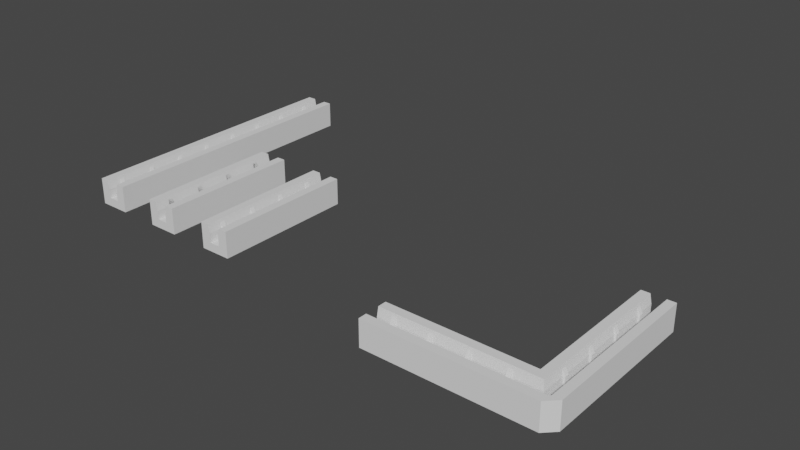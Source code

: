 # Source: cardboard.blend  (saved by Blender 3.1.7; exported with 4.5.12 LTS)
import bpy
from mathutils import Matrix  # noqa: F401  (used for matrix-valued properties, if any)

bpy.ops.wm.read_factory_settings(use_empty=True)
scene = bpy.context.scene
scene.name = 'Scene'

# ---- collections
col_collection = bpy.data.collections.new('Collection'); scene.collection.children.link(col_collection)

# ---- world
world_world = bpy.data.worlds.new('World'); scene.world = world_world
world_world.use_nodes = True; world_world.node_tree.nodes.clear()
_N = world_world.node_tree.nodes; _L = world_world.node_tree.links
n0 = _N.new('ShaderNodeOutputWorld'); n0.name = 'World Output'; n0.location = (300, 300)
n1 = _N.new('ShaderNodeBackground'); n1.name = 'Background'; n1.location = (10, 300)
n1.inputs[0].default_value = (0.05088, 0.05088, 0.05088, 1.0)
_L.new(n1.outputs[0], n0.inputs[0])
n0.is_active_output = True
world_world.color = (0.05088, 0.05088, 0.05088)
world_world.use_sun_shadow = False
world_world.sun_shadow_jitter_overblur = 0.0

# ---- meshes
me_cube = bpy.data.meshes.new('Cube')
me_cube.from_pydata([(0.0, 0.0, -1.4), (0.0, 0.0, 1.0), (0.0, 40.0, -1.4), (0.0, 40.0, 1.0), (1.5, 0.0, -1.4), (1.5, 0.0, 1.0), (1.5, 40.0, -1.4), (1.5, 40.0, 1.0), (4.4, 0.0, -1.4), (4.4, 0.0, 1.0), (4.4, 40.0, -1.4), (4.4, 40.0, 1.0), (2.0, 0.0, 6.0), (2.0, 40.0, 6.0), (4.4, 0.0, 6.0), (4.4, 40.0, 6.0), (4.4, 40.0, 3.5), (4.4, 0.0, 3.5), (1.5, 0.0, 3.5), (1.5, 40.0, 3.5)], [], [(2, 3, 7, 6), (5, 4, 8, 9), (4, 5, 1, 0), (2, 6, 4, 0), (7, 3, 1, 5), (10, 11, 9, 8), (4, 6, 10, 8), (17, 16, 15, 14), (6, 7, 11, 10), (13, 12, 14, 15), (19, 18, 12, 13), (16, 19, 13, 15), (18, 17, 14, 12), (5, 9, 17, 18), (11, 7, 19, 16), (7, 5, 18, 19), (9, 11, 16, 17)])
_uv = me_cube.uv_layers.new(name='UVMap')
_uv.uv.foreach_set('vector', [0.375, 0.25, 0.625, 0.25, 0.625, 0.5, 0.375, 0.5, 0.625, 0.75, 0.375, 0.75, 0.375, 0.75, 0.625, 0.75, 0.375, 0.75, 0.625, 0.75, 0.625, 1.0, 0.375, 1.0, 0.125, 0.5, 0.375, 0.5, 0.375, 0.75, 0.125, 0.75, 0.625, 0.5, 0.875, 0.5, 0.875, 0.75, 0.625, 0.75, 0.375, 0.5, 0.625, 0.5, 0.625, 0.75, 0.375, 0.75, 0.375, 0.75, 0.375, 0.5, 0.375, 0.5, 0.375, 0.75, 0.625, 0.75, 0.625, 0.5, 0.625, 0.5, 0.625, 0.75, 0.375, 0.5, 0.625, 0.5, 0.625, 0.5, 0.375, 0.5, 0.625, 0.5, 0.625, 0.75, 0.625, 0.75, 0.625, 0.5, 0.625, 0.5, 0.625, 0.75, 0.625, 0.75, 0.625, 0.5, 0.625, 0.5, 0.625, 0.5, 0.625, 0.5, 0.625, 0.5, 0.625, 0.75, 0.625, 0.75, 0.625, 0.75, 0.625, 0.75, 0.625, 0.75, 0.625, 0.75, 0.625, 0.75, 0.625, 0.75, 0.625, 0.5, 0.625, 0.5, 0.625, 0.5, 0.625, 0.5, 0.625, 0.5, 0.625, 0.75, 0.625, 0.75, 0.625, 0.5, 0.625, 0.75, 0.625, 0.5, 0.625, 0.5, 0.625, 0.75])
me_cube.use_remesh_fix_poles = True
me_cube.use_remesh_preserve_attributes = False
me_cube.update()
me_cube_001 = bpy.data.meshes.new('Cube.001')
me_cube_001.from_pydata([(-1.183, -0.6, -2.4), (-1.183, -0.6, 0.1), (-1.183, 0.6, -2.4), (-1.183, 0.6, 0.1), (0.8167, -0.6, -2.4), (0.8167, -0.6, 0.1), (0.8167, 0.6, -2.4), (0.8167, 0.6, 0.1), (-0.08333, -0.6, 2.3), (-0.08333, 0.6, 2.3), (0.8167, -0.6, 2.3), (0.8167, 0.6, 2.3)], [], [(0, 1, 3, 2), (2, 3, 7, 6), (6, 7, 5, 4), (4, 5, 1, 0), (2, 6, 4, 0), (3, 1, 8, 9), (11, 9, 8, 10), (1, 5, 10, 8), (7, 3, 9, 11), (5, 7, 11, 10)])
_uv = me_cube_001.uv_layers.new(name='UVMap')
_uv.uv.foreach_set('vector', [0.375, 0.0, 0.625, 0.0, 0.625, 0.25, 0.375, 0.25, 0.375, 0.25, 0.625, 0.25, 0.625, 0.5, 0.375, 0.5, 0.375, 0.5, 0.625, 0.5, 0.625, 0.75, 0.375, 0.75, 0.375, 0.75, 0.625, 0.75, 0.625, 1.0, 0.375, 1.0, 0.125, 0.5, 0.375, 0.5, 0.375, 0.75, 0.125, 0.75, 0.625, 0.25, 0.625, 0.0, 0.625, 0.0, 0.625, 0.25, 0.625, 0.5, 0.875, 0.5, 0.875, 0.75, 0.625, 0.75, 0.625, 1.0, 0.625, 0.75, 0.625, 0.75, 0.625, 1.0, 0.625, 0.5, 0.625, 0.25, 0.625, 0.25, 0.625, 0.5, 0.625, 0.75, 0.625, 0.5, 0.625, 0.5, 0.625, 0.75])
me_cube_001.use_remesh_fix_poles = True
me_cube_001.use_remesh_preserve_attributes = False
me_cube_001.update()
me_cube_003 = bpy.data.meshes.new('Cube.003')
me_cube_003.from_pydata([(1.0, 4.0, 1.0), (0.0, 0.0, -1.4), (1.0, 4.0, 3.5), (0.0, 0.0, 1.0), (1.0, 5.2, 1.0), (0.0, 40.0, -1.4), (0.0, 40.0, 1.0), (1.0, 5.2, 3.5), (1.5, 0.0, -1.4), (1.5, 0.0, 1.0), (1.5, 40.0, -1.4), (1.5, 40.0, 1.0), (4.4, 0.0, -1.4), (4.4, 0.0, 1.0), (4.4, 40.0, -1.4), (4.4, 40.0, 1.0), (2.0, 0.0, 6.0), (1.0, 14.0, 1.0), (1.0, 14.0, 3.5), (2.0, 40.0, 6.0), (1.0, 15.2, 1.0), (4.4, 0.0, 6.0), (1.0, 15.2, 3.5), (4.4, 40.0, 6.0), (4.4, 40.0, 3.5), (4.4, 0.0, 3.5), (1.5, 0.0, 3.5), (1.5, 40.0, 3.5), (-1.5, 0.0, -1.4), (-1.5, 0.0, 1.0), (-1.5, 40.0, -1.4), (-1.5, 40.0, 1.0), (1.0, 24.0, 1.0), (-4.4, 0.0, -1.4), (1.0, 24.0, 3.5), (-4.4, 0.0, 1.0), (-4.4, 40.0, -1.4), (1.0, 25.2, 1.0), (-4.4, 40.0, 1.0), (1.0, 25.2, 3.5), (-2.0, 0.0, 6.0), (-2.0, 40.0, 6.0), (-4.4, 0.0, 6.0), (-4.4, 40.0, 6.0), (-4.4, 40.0, 3.5), (-4.4, 0.0, 3.5), (-1.5, 0.0, 3.5), (-1.5, 40.0, 3.5), (1.0, 34.0, 1.0), (1.0, 34.0, 3.5), (1.0, 35.2, 1.0), (1.0, 35.2, 3.5), (-1.0, 4.0, 1.0), (-1.0, 4.0, 3.5), (-1.0, 5.2, 1.0), (-1.0, 5.2, 3.5), (-1.0, 14.0, 1.0), (-1.0, 14.0, 3.5), (-1.0, 15.2, 1.0), (-1.0, 15.2, 3.5), (-1.0, 24.0, 1.0), (-1.0, 24.0, 3.5), (-1.0, 25.2, 1.0), (-1.0, 25.2, 3.5), (-1.0, 34.0, 1.0), (-1.0, 34.0, 3.5), (-1.0, 35.2, 1.0), (-1.0, 35.2, 3.5), (1.5, 4.0, 3.5), (1.833, 4.0, 5.167), (1.5, 14.0, 3.5), (1.5, 5.2, 3.5), (1.833, 5.2, 5.167), (1.5, 25.2, 3.5), (1.5, 24.0, 3.5), (1.5, 15.2, 3.5), (1.5, 35.2, 3.5), (1.5, 34.0, 3.5), (1.833, 14.0, 5.167), (1.833, 24.0, 5.167), (1.833, 15.2, 5.167), (1.833, 34.0, 5.167), (1.833, 25.2, 5.167), (1.833, 35.2, 5.167), (1.5, 4.0, 1.0), (1.5, 5.2, 1.0), (1.5, 14.0, 1.0), (1.5, 25.2, 1.0), (1.5, 24.0, 1.0), (1.5, 35.2, 1.0), (1.5, 34.0, 1.0), (1.5, 15.2, 1.0), (-1.833, 14.0, 5.167), (-1.833, 24.0, 5.167), (-1.833, 15.2, 5.167), (-1.833, 34.0, 5.167), (-1.833, 25.2, 5.167), (-1.833, 35.2, 5.167), (-1.5, 4.0, 3.5), (-1.833, 4.0, 5.167), (-1.5, 14.0, 3.5), (-1.5, 5.2, 3.5), (-1.833, 5.2, 5.167), (-1.5, 25.2, 3.5), (-1.5, 24.0, 3.5), (-1.5, 15.2, 3.5), (-1.5, 35.2, 3.5), (-1.5, 34.0, 3.5), (-1.5, 4.0, 1.0), (-1.5, 5.2, 1.0), (-1.5, 14.0, 1.0), (-1.5, 25.2, 1.0), (-1.5, 24.0, 1.0), (-1.5, 35.2, 1.0), (-1.5, 34.0, 1.0), (-1.5, 15.2, 1.0)], [], [(5, 6, 11, 10), (9, 8, 12, 13), (8, 9, 3, 1), (5, 10, 8, 1), (89, 11, 6, 3, 9, 84, 0, 4, 85, 86, 17, 20, 91, 88, 32, 37, 87, 90, 48, 50), (14, 15, 13, 12), (8, 10, 14, 12), (25, 24, 23, 21), (10, 11, 15, 14), (19, 16, 21, 23), (68, 26, 16, 19, 27, 76, 83, 81, 77, 73, 82, 79, 74, 75, 80, 78, 70, 71, 72, 69), (24, 27, 19, 23), (26, 25, 21, 16), (9, 13, 25, 26), (15, 11, 27, 24), (9, 26, 68, 84), (90, 87, 73, 77), (86, 85, 71, 70), (27, 11, 89, 76), (75, 74, 88, 91), (13, 15, 24, 25), (5, 30, 31, 6), (29, 35, 33, 28), (28, 1, 3, 29), (5, 1, 28, 30), (108, 29, 3, 6, 31, 113, 66, 64, 114, 111, 62, 60, 112, 115, 58, 56, 110, 109, 54, 52), (36, 33, 35, 38), (28, 33, 36, 30), (45, 42, 43, 44), (30, 36, 38, 31), (41, 43, 42, 40), (106, 47, 41, 40, 46, 98, 99, 102, 101, 100, 92, 94, 105, 104, 93, 96, 103, 107, 95, 97), (44, 43, 41, 47), (46, 40, 42, 45), (29, 46, 45, 35), (38, 44, 47, 31), (46, 29, 108, 98), (100, 101, 109, 110), (104, 105, 115, 112), (31, 47, 106, 113), (114, 107, 103, 111), (35, 45, 44, 38), (0, 2, 7, 4), (4, 7, 71, 85), (2, 0, 84, 68), (7, 2, 69, 72), (2, 68, 69), (7, 72, 71), (17, 18, 22, 20), (20, 22, 75, 91), (18, 17, 86, 70), (22, 18, 78, 80), (18, 70, 78), (22, 80, 75), (32, 34, 39, 37), (37, 39, 73, 87), (34, 32, 88, 74), (39, 34, 79, 82), (34, 74, 79), (39, 82, 73), (48, 49, 51, 50), (50, 51, 76, 89), (90, 77, 49, 48), (51, 49, 81, 83), (49, 77, 81), (51, 83, 76), (52, 54, 55, 53), (55, 54, 109, 101), (52, 53, 98, 108), (99, 53, 55, 102), (98, 53, 99), (102, 55, 101), (56, 58, 59, 57), (59, 58, 115, 105), (110, 56, 57, 100), (92, 57, 59, 94), (100, 57, 92), (94, 59, 105), (60, 62, 63, 61), (63, 62, 111, 103), (112, 60, 61, 104), (93, 61, 63, 96), (104, 61, 93), (96, 63, 103), (64, 66, 67, 65), (113, 106, 67, 66), (64, 65, 107, 114), (95, 65, 67, 97), (107, 65, 95), (97, 67, 106)])
_uv = me_cube_003.uv_layers.new(name='UVMap')
_uv.uv.foreach_set('vector', [0.375, 0.25, 0.625, 0.25, 0.625, 0.5, 0.375, 0.5, 0.625, 0.75, 0.375, 0.75, 0.375, 0.75, 0.625, 0.75, 0.375, 0.75, 0.625, 0.75, 0.625, 1.0, 0.375, 1.0, 0.125, 0.5, 0.375, 0.5, 0.375, 0.75, 0.125, 0.75, 0.625, 0.53, 0.625, 0.5, 0.875, 0.5, 0.875, 0.75, 0.625, 0.75, 0.625, 0.725, 0.7083, 0.725, 0.7083, 0.7175, 0.625, 0.7175, 0.625, 0.6625, 0.7083, 0.6625, 0.7083, 0.655, 0.625, 0.655, 0.625, 0.6, 0.7083, 0.6, 0.7083, 0.5925, 0.625, 0.5925, 0.625, 0.5375, 0.7083, 0.5375, 0.7083, 0.53, 0.375, 0.5, 0.625, 0.5, 0.625, 0.75, 0.375, 0.75, 0.375, 0.75, 0.375, 0.5, 0.375, 0.5, 0.375, 0.75, 0.625, 0.75, 0.625, 0.5, 0.625, 0.5, 0.625, 0.75, 0.375, 0.5, 0.625, 0.5, 0.625, 0.5, 0.375, 0.5, 0.625, 0.5, 0.625, 0.75, 0.625, 0.75, 0.625, 0.5, 0.625, 0.725, 0.625, 0.75, 0.625, 0.75, 0.625, 0.5, 0.625, 0.5, 0.625, 0.53, 0.625, 0.53, 0.625, 0.5375, 0.625, 0.5375, 0.625, 0.5925, 0.625, 0.5925, 0.625, 0.6, 0.625, 0.6, 0.625, 0.655, 0.625, 0.655, 0.625, 0.6625, 0.625, 0.6625, 0.625, 0.7175, 0.625, 0.7175, 0.625, 0.725, 0.625, 0.5, 0.625, 0.5, 0.625, 0.5, 0.625, 0.5, 0.625, 0.75, 0.625, 0.75, 0.625, 0.75, 0.625, 0.75, 0.625, 0.75, 0.625, 0.75, 0.625, 0.75, 0.625, 0.75, 0.625, 0.5, 0.625, 0.5, 0.625, 0.5, 0.625, 0.5, 0.625, 0.75, 0.625, 0.75, 0.625, 0.725, 0.625, 0.725, 0.625, 0.5375, 0.625, 0.5925, 0.625, 0.5925, 0.625, 0.5375, 0.625, 0.6625, 0.625, 0.7175, 0.625, 0.7175, 0.625, 0.6625, 0.625, 0.5, 0.625, 0.5, 0.625, 0.53, 0.625, 0.53, 0.625, 0.655, 0.625, 0.6, 0.625, 0.6, 0.625, 0.655, 0.625, 0.75, 0.625, 0.5, 0.625, 0.5, 0.625, 0.75, 0.375, 0.25, 0.375, 0.5, 0.625, 0.5, 0.625, 0.25, 0.625, 0.75, 0.625, 0.75, 0.375, 0.75, 0.375, 0.75, 0.375, 0.75, 0.375, 1.0, 0.625, 1.0, 0.625, 0.75, 0.125, 0.5, 0.125, 0.75, 0.375, 0.75, 0.375, 0.5, 0.625, 0.725, 0.625, 0.75, 0.875, 0.75, 0.875, 0.5, 0.625, 0.5, 0.625, 0.53, 0.7083, 0.53, 0.7083, 0.5375, 0.625, 0.5375, 0.625, 0.5925, 0.7083, 0.5925, 0.7083, 0.6, 0.625, 0.6, 0.625, 0.655, 0.7083, 0.655, 0.7083, 0.6625, 0.625, 0.6625, 0.625, 0.7175, 0.7083, 0.7175, 0.7083, 0.725, 0.375, 0.5, 0.375, 0.75, 0.625, 0.75, 0.625, 0.5, 0.375, 0.75, 0.375, 0.75, 0.375, 0.5, 0.375, 0.5, 0.625, 0.75, 0.625, 0.75, 0.625, 0.5, 0.625, 0.5, 0.375, 0.5, 0.375, 0.5, 0.625, 0.5, 0.625, 0.5, 0.625, 0.5, 0.625, 0.5, 0.625, 0.75, 0.625, 0.75, 0.625, 0.53, 0.625, 0.5, 0.625, 0.5, 0.625, 0.75, 0.625, 0.75, 0.625, 0.725, 0.625, 0.725, 0.625, 0.7175, 0.625, 0.7175, 0.625, 0.6625, 0.625, 0.6625, 0.625, 0.655, 0.625, 0.655, 0.625, 0.6, 0.625, 0.6, 0.625, 0.5925, 0.625, 0.5925, 0.625, 0.5375, 0.625, 0.5375, 0.625, 0.53, 0.625, 0.5, 0.625, 0.5, 0.625, 0.5, 0.625, 0.5, 0.625, 0.75, 0.625, 0.75, 0.625, 0.75, 0.625, 0.75, 0.625, 0.75, 0.625, 0.75, 0.625, 0.75, 0.625, 0.75, 0.625, 0.5, 0.625, 0.5, 0.625, 0.5, 0.625, 0.5, 0.625, 0.75, 0.625, 0.75, 0.625, 0.725, 0.625, 0.725, 0.625, 0.6625, 0.625, 0.7175, 0.625, 0.7175, 0.625, 0.6625, 0.625, 0.6, 0.625, 0.655, 0.625, 0.655, 0.625, 0.6, 0.625, 0.5, 0.625, 0.5, 0.625, 0.53, 0.625, 0.53, 0.625, 0.5375, 0.625, 0.5375, 0.625, 0.5925, 0.625, 0.5925, 0.625, 0.75, 0.625, 0.75, 0.625, 0.5, 0.625, 0.5, 0.375, 0.0, 0.625, 0.0, 0.625, 0.25, 0.375, 0.25, 0.375, 0.25, 0.625, 0.25, 0.625, 0.3125, 0.375, 0.3125, 0.625, 1.0, 0.375, 1.0, 0.375, 0.9375, 0.625, 0.9375, 0.625, 0.25, 0.625, 0.0, 0.625, 0.0, 0.625, 0.25, 0.625, 1.0, 0.625, 0.9375, 0.625, 1.0, 0.625, 0.25, 0.625, 0.25, 0.625, 0.3125, 0.375, 0.0, 0.625, 0.0, 0.625, 0.25, 0.375, 0.25, 0.375, 0.25, 0.625, 0.25, 0.625, 0.3125, 0.375, 0.3125, 0.625, 1.0, 0.375, 1.0, 0.375, 0.9375, 0.625, 0.9375, 0.625, 0.25, 0.625, 0.0, 0.625, 0.0, 0.625, 0.25, 0.625, 1.0, 0.625, 0.9375, 0.625, 1.0, 0.625, 0.25, 0.625, 0.25, 0.625, 0.3125, 0.375, 0.0, 0.625, 0.0, 0.625, 0.25, 0.375, 0.25, 0.375, 0.25, 0.625, 0.25, 0.625, 0.3125, 0.375, 0.3125, 0.625, 1.0, 0.375, 1.0, 0.375, 0.9375, 0.625, 0.9375, 0.625, 0.25, 0.625, 0.0, 0.625, 0.0, 0.625, 0.25, 0.625, 1.0, 0.625, 0.9375, 0.625, 1.0, 0.625, 0.25, 0.625, 0.25, 0.625, 0.3125, 0.375, 0.0, 0.625, 0.0, 0.625, 0.25, 0.375, 0.25, 0.375, 0.25, 0.625, 0.25, 0.625, 0.3125, 0.375, 0.3125, 0.375, 0.9375, 0.625, 0.9375, 0.625, 1.0, 0.375, 1.0, 0.625, 0.25, 0.625, 0.0, 0.625, 0.0, 0.625, 0.25, 0.625, 1.0, 0.625, 0.9375, 0.625, 1.0, 0.625, 0.25, 0.625, 0.25, 0.625, 0.3125, 0.375, 0.0, 0.375, 0.25, 0.625, 0.25, 0.625, 0.0, 0.625, 0.25, 0.375, 0.25, 0.375, 0.3125, 0.625, 0.3125, 0.375, 1.0, 0.625, 1.0, 0.625, 0.9375, 0.375, 0.9375, 0.625, 0.0, 0.625, 0.0, 0.625, 0.25, 0.625, 0.25, 0.625, 0.9375, 0.625, 1.0, 0.625, 1.0, 0.625, 0.25, 0.625, 0.25, 0.625, 0.3125, 0.375, 0.0, 0.375, 0.25, 0.625, 0.25, 0.625, 0.0, 0.625, 0.25, 0.375, 0.25, 0.375, 0.3125, 0.625, 0.3125, 0.375, 0.9375, 0.375, 1.0, 0.625, 1.0, 0.625, 0.9375, 0.625, 0.0, 0.625, 0.0, 0.625, 0.25, 0.625, 0.25, 0.625, 0.9375, 0.625, 1.0, 0.625, 1.0, 0.625, 0.25, 0.625, 0.25, 0.625, 0.3125, 0.375, 0.0, 0.375, 0.25, 0.625, 0.25, 0.625, 0.0, 0.625, 0.25, 0.375, 0.25, 0.375, 0.3125, 0.625, 0.3125, 0.375, 0.9375, 0.375, 1.0, 0.625, 1.0, 0.625, 0.9375, 0.625, 0.0, 0.625, 0.0, 0.625, 0.25, 0.625, 0.25, 0.625, 0.9375, 0.625, 1.0, 0.625, 1.0, 0.625, 0.25, 0.625, 0.25, 0.625, 0.3125, 0.375, 0.0, 0.375, 0.25, 0.625, 0.25, 0.625, 0.0, 0.375, 0.3125, 0.625, 0.3125, 0.625, 0.25, 0.375, 0.25, 0.375, 1.0, 0.625, 1.0, 0.625, 0.9375, 0.375, 0.9375, 0.625, 0.0, 0.625, 0.0, 0.625, 0.25, 0.625, 0.25, 0.625, 0.9375, 0.625, 1.0, 0.625, 1.0, 0.625, 0.25, 0.625, 0.25, 0.625, 0.3125])
me_cube_003.use_remesh_fix_poles = True
me_cube_003.use_remesh_preserve_attributes = False
me_cube_003.update()
me_cube_005 = bpy.data.meshes.new('Cube.005')
me_cube_005.from_pydata([(1.0, 4.0, 1.0), (0.0, 0.0, -1.4), (1.0, 4.0, 3.5), (0.0, 0.0, 1.0), (1.0, 5.2, 1.0), (0.0, 40.0, -1.4), (0.0, 40.0, 1.0), (1.0, 5.2, 3.5), (1.5, 0.0, -1.4), (1.5, 0.0, 1.0), (1.5, 40.0, -1.4), (1.5, 40.0, 1.0), (4.4, 0.0, -1.4), (4.4, 0.0, 1.0), (4.4, 40.0, -1.4), (4.4, 40.0, 1.0), (2.0, 0.0, 6.0), (1.0, 14.0, 1.0), (1.0, 14.0, 3.5), (2.0, 40.0, 6.0), (1.0, 15.2, 1.0), (4.4, 0.0, 6.0), (1.0, 15.2, 3.5), (4.4, 40.0, 6.0), (4.4, 40.0, 3.5), (4.4, 0.0, 3.5), (1.5, 0.0, 3.5), (1.5, 40.0, 3.5), (-1.5, 0.0, -1.4), (-1.5, 0.0, 1.0), (-1.5, 40.0, -1.4), (-1.5, 40.0, 1.0), (1.0, 24.0, 1.0), (1.0, 24.0, 3.5), (-4.4, 0.0, 1.0), (-4.4, 40.0, -1.4), (1.0, 25.2, 1.0), (-4.4, 40.0, 1.0), (1.0, 25.2, 3.5), (-2.0, 0.0, 6.0), (-2.0, 40.0, 6.0), (-4.4, 40.0, 6.0), (-4.4, 40.0, 3.5), (-4.4, 0.0, 3.5), (-1.5, 0.0, 3.5), (-1.5, 40.0, 3.5), (1.0, 34.0, 1.0), (1.0, 34.0, 3.5), (1.0, 35.2, 1.0), (1.0, 35.2, 3.5), (-1.0, 4.0, 1.0), (-1.0, 4.0, 3.5), (-1.0, 5.2, 1.0), (-1.0, 5.2, 3.5), (-1.0, 14.0, 1.0), (-1.0, 14.0, 3.5), (-1.0, 15.2, 1.0), (-1.0, 15.2, 3.5), (-1.0, 24.0, 1.0), (-1.0, 24.0, 3.5), (-1.0, 25.2, 1.0), (-1.0, 25.2, 3.5), (-1.0, 34.0, 1.0), (-1.0, 34.0, 3.5), (-1.0, 35.2, 1.0), (-1.0, 35.2, 3.5), (1.5, 4.0, 3.5), (1.833, 4.0, 5.167), (1.5, 14.0, 3.5), (1.5, 5.2, 3.5), (1.833, 5.2, 5.167), (1.5, 25.2, 3.5), (1.5, 24.0, 3.5), (1.5, 15.2, 3.5), (1.5, 35.2, 3.5), (1.5, 34.0, 3.5), (1.833, 14.0, 5.167), (1.833, 24.0, 5.167), (1.833, 15.2, 5.167), (1.833, 34.0, 5.167), (1.833, 25.2, 5.167), (1.833, 35.2, 5.167), (1.5, 4.0, 1.0), (1.5, 5.2, 1.0), (1.5, 14.0, 1.0), (1.5, 25.2, 1.0), (1.5, 24.0, 1.0), (1.5, 35.2, 1.0), (1.5, 34.0, 1.0), (1.5, 15.2, 1.0), (-1.833, 14.0, 5.167), (-1.833, 24.0, 5.167), (-1.833, 15.2, 5.167), (-1.833, 34.0, 5.167), (-1.833, 25.2, 5.167), (-1.833, 35.2, 5.167), (-1.5, 4.0, 3.5), (-1.833, 4.0, 5.167), (-1.5, 14.0, 3.5), (-1.5, 5.2, 3.5), (-1.833, 5.2, 5.167), (-1.5, 25.2, 3.5), (-1.5, 24.0, 3.5), (-1.5, 15.2, 3.5), (-1.5, 35.2, 3.5), (-1.5, 34.0, 3.5), (-1.5, 4.0, 1.0), (-1.5, 5.2, 1.0), (-1.5, 14.0, 1.0), (-1.5, 25.2, 1.0), (-1.5, 24.0, 1.0), (-1.5, 35.2, 1.0), (-1.5, 34.0, 1.0), (-1.5, 15.2, 1.0), (-40.4, -5.4, 1.0), (-44.4, -4.4, -1.4), (-40.4, -5.4, 3.5), (-44.4, -4.4, 1.0), (-39.2, -5.4, 1.0), (-4.4, -4.4, -1.4), (-4.4, -4.4, 1.0), (-39.2, -5.4, 3.5), (-44.4, -5.9, -1.4), (-44.4, -5.9, 1.0), (-4.4, -5.9, -1.4), (-4.4, -5.9, 1.0), (-44.4, -8.8, -1.4), (-44.4, -8.8, 1.0), (-4.4, -8.8, -1.4), (-4.4, -8.8, 1.0), (-44.4, -6.4, 6.0), (-30.4, -5.4, 1.0), (-30.4, -5.4, 3.5), (-4.4, -6.4, 6.0), (-29.2, -5.4, 1.0), (-44.4, -8.8, 6.0), (-29.2, -5.4, 3.5), (-4.4, -8.8, 6.0), (-4.4, -8.8, 3.5), (-44.4, -8.8, 3.5), (-44.4, -5.9, 3.5), (-4.4, -5.9, 3.5), (-44.4, -2.9, -1.4), (-44.4, -2.9, 1.0), (-4.4, -2.9, -1.4), (-4.4, -2.9, 1.0), (-20.4, -5.4, 1.0), (-44.4, 2.384e-06, -1.4), (-20.4, -5.4, 3.5), (-44.4, 2.384e-06, 1.0), (-4.4, 4.768e-07, -1.4), (-19.2, -5.4, 1.0), (-19.2, -5.4, 3.5), (-44.4, -2.4, 6.0), (-4.4, -2.4, 6.0), (-44.4, 2.384e-06, 6.0), (-4.4, 4.768e-07, 6.0), (-44.4, 2.384e-06, 3.5), (-44.4, -2.9, 3.5), (-4.4, -2.9, 3.5), (-10.4, -5.4, 1.0), (-10.4, -5.4, 3.5), (-9.2, -5.4, 1.0), (-9.2, -5.4, 3.5), (-40.4, -3.4, 1.0), (-40.4, -3.4, 3.5), (-39.2, -3.4, 1.0), (-39.2, -3.4, 3.5), (-30.4, -3.4, 1.0), (-30.4, -3.4, 3.5), (-29.2, -3.4, 1.0), (-29.2, -3.4, 3.5), (-20.4, -3.4, 1.0), (-20.4, -3.4, 3.5), (-19.2, -3.4, 1.0), (-19.2, -3.4, 3.5), (-10.4, -3.4, 1.0), (-10.4, -3.4, 3.5), (-9.2, -3.4, 1.0), (-9.2, -3.4, 3.5), (-40.4, -5.9, 3.5), (-40.4, -6.233, 5.167), (-30.4, -5.9, 3.5), (-39.2, -5.9, 3.5), (-39.2, -6.233, 5.167), (-19.2, -5.9, 3.5), (-20.4, -5.9, 3.5), (-29.2, -5.9, 3.5), (-9.2, -5.9, 3.5), (-10.4, -5.9, 3.5), (-30.4, -6.233, 5.167), (-20.4, -6.233, 5.167), (-29.2, -6.233, 5.167), (-10.4, -6.233, 5.167), (-19.2, -6.233, 5.167), (-9.2, -6.233, 5.167), (-40.4, -5.9, 1.0), (-39.2, -5.9, 1.0), (-30.4, -5.9, 1.0), (-19.2, -5.9, 1.0), (-20.4, -5.9, 1.0), (-9.2, -5.9, 1.0), (-10.4, -5.9, 1.0), (-29.2, -5.9, 1.0), (-30.4, -2.567, 5.167), (-20.4, -2.567, 5.167), (-29.2, -2.567, 5.167), (-10.4, -2.567, 5.167), (-19.2, -2.567, 5.167), (-9.2, -2.567, 5.167), (-40.4, -2.9, 3.5), (-40.4, -2.567, 5.167), (-30.4, -2.9, 3.5), (-39.2, -2.9, 3.5), (-39.2, -2.567, 5.167), (-19.2, -2.9, 3.5), (-20.4, -2.9, 3.5), (-29.2, -2.9, 3.5), (-9.2, -2.9, 3.5), (-10.4, -2.9, 3.5), (-40.4, -2.9, 1.0), (-39.2, -2.9, 1.0), (-30.4, -2.9, 1.0), (-19.2, -2.9, 1.0), (-20.4, -2.9, 1.0), (-9.2, -2.9, 1.0), (-10.4, -2.9, 1.0), (-29.2, -2.9, 1.0), (-1.5, -2.9, 1.0), (-1.5, -4.4, 1.0), (0.0, -4.4, 1.0), (1.5, -4.4, 1.0), (1.5, -2.9, 1.0), (0.0, -2.9, 1.0), (-1.5, -5.9, 1.0), (0.0, -5.9, 1.0), (1.5, -5.9, 1.0), (-1.5, -5.9, -1.4), (-1.5, -8.8, -1.4), (-1.5, -8.8, 1.0), (-1.5, -6.4, 6.0), (-1.5, -8.8, 6.0), (-1.5, -8.8, 3.5), (-1.5, -5.9, 3.5), (0.0, -5.9, -1.4), (0.0, -8.8, -1.4), (0.0, -8.8, 1.0), (0.0, -6.4, 6.0), (0.0, -8.8, 6.0), (0.0, -8.8, 3.5), (0.0, -5.9, 3.5), (1.5, -5.9, -1.4), (1.5, -8.8, -1.4), (1.5, -8.8, 1.0), (1.5, -6.4, 6.0), (1.5, -8.8, 6.0), (1.5, -8.8, 3.5), (1.5, -5.9, 3.5), (1.5, -2.9, -1.4), (4.4, -2.9, -1.4), (4.4, -2.9, 1.0), (2.0, -2.9, 6.0), (4.4, -2.9, 6.0), (4.4, -2.9, 3.5), (1.5, -2.9, 3.5), (1.5, -4.4, -1.4), (4.4, -4.4, -1.4), (4.4, -4.4, 1.0), (2.0, -4.4, 6.0), (4.4, -4.4, 6.0), (4.4, -4.4, 3.5), (1.5, -4.4, 3.5), (-2.0, -2.4, 6.0), (4.4, -5.9, -1.4), (4.4, -5.9, 1.0), (2.0, -5.9, 6.0), (4.4, -5.9, 6.0), (4.4, -5.9, 3.5), (-1.5, -2.9, 3.5), (0.0, -4.4, -1.4), (-1.5, -4.4, -1.4), (0.0, -2.9, -1.4), (-1.5, -2.9, -1.4)], [], [(5, 6, 11, 10), (5, 10, 8, 1), (87, 11, 6, 3, 9, 82, 0, 4, 83, 84, 17, 20, 89, 86, 32, 36, 85, 88, 46, 48), (14, 15, 13, 12), (8, 10, 14, 12), (25, 24, 23, 21), (10, 11, 15, 14), (19, 16, 21, 23), (66, 26, 16, 19, 27, 74, 81, 79, 75, 71, 80, 77, 72, 73, 78, 76, 68, 69, 70, 67), (24, 27, 19, 23), (15, 11, 27, 24), (9, 26, 66, 82), (88, 85, 71, 75), (84, 83, 69, 68), (27, 11, 87, 74), (73, 72, 86, 89), (13, 15, 24, 25), (5, 30, 31, 6), (5, 1, 28, 30), (106, 29, 3, 6, 31, 111, 64, 62, 112, 109, 60, 58, 110, 113, 56, 54, 108, 107, 52, 50), (35, 150, 34, 37), (28, 150, 35, 30), (43, 156, 41, 42), (30, 35, 37, 31), (40, 41, 156, 39), (104, 45, 40, 39, 44, 96, 97, 100, 99, 98, 90, 92, 103, 102, 91, 94, 101, 105, 93, 95), (42, 41, 40, 45), (37, 42, 45, 31), (44, 29, 106, 96), (98, 99, 107, 108), (102, 103, 113, 110), (31, 45, 104, 111), (112, 105, 101, 109), (34, 43, 42, 37), (0, 2, 7, 4), (4, 7, 69, 83), (2, 0, 82, 66), (7, 2, 67, 70), (2, 66, 67), (7, 70, 69), (17, 18, 22, 20), (20, 22, 73, 89), (18, 17, 84, 68), (22, 18, 76, 78), (18, 68, 76), (22, 78, 73), (32, 33, 38, 36), (36, 38, 71, 85), (33, 32, 86, 72), (38, 33, 77, 80), (33, 72, 77), (38, 80, 71), (46, 47, 49, 48), (48, 49, 74, 87), (88, 75, 47, 46), (49, 47, 79, 81), (47, 75, 79), (49, 81, 74), (50, 52, 53, 51), (53, 52, 107, 99), (50, 51, 96, 106), (97, 51, 53, 100), (96, 51, 97), (100, 53, 99), (54, 56, 57, 55), (57, 56, 113, 103), (108, 54, 55, 98), (90, 55, 57, 92), (98, 55, 90), (92, 57, 103), (58, 60, 61, 59), (61, 60, 109, 101), (110, 58, 59, 102), (91, 59, 61, 94), (102, 59, 91), (94, 61, 101), (62, 64, 65, 63), (111, 104, 65, 64), (62, 63, 105, 112), (93, 63, 65, 95), (105, 63, 93), (95, 65, 104), (123, 122, 126, 127), (122, 123, 117, 115), (119, 124, 122, 115), (201, 125, 120, 117, 123, 196, 114, 118, 197, 198, 131, 134, 203, 200, 146, 151, 199, 202, 160, 162), (128, 129, 127, 126), (122, 124, 128, 126), (139, 138, 137, 135), (133, 130, 135, 137), (180, 140, 130, 133, 141, 188, 195, 193, 189, 185, 194, 191, 186, 187, 192, 190, 182, 183, 184, 181), (140, 139, 135, 130), (123, 127, 139, 140), (123, 140, 180, 196), (202, 199, 185, 189), (198, 197, 183, 182), (141, 125, 201, 188), (187, 186, 200, 203), (127, 129, 138, 139), (143, 149, 147, 142), (142, 115, 117, 143), (119, 115, 142, 144), (220, 143, 117, 120, 145, 225, 178, 176, 226, 223, 174, 172, 224, 227, 170, 168, 222, 221, 166, 164), (150, 147, 149, 34), (142, 147, 150, 144), (157, 155, 156, 43), (154, 156, 155, 153), (218, 159, 154, 153, 158, 210, 211, 214, 213, 212, 204, 206, 217, 216, 205, 208, 215, 219, 207, 209), (158, 153, 155, 157), (143, 158, 157, 149), (158, 143, 220, 210), (212, 213, 221, 222), (216, 217, 227, 224), (145, 159, 218, 225), (226, 219, 215, 223), (149, 157, 43, 34), (114, 116, 121, 118), (118, 121, 183, 197), (116, 114, 196, 180), (121, 116, 181, 184), (116, 180, 181), (121, 184, 183), (131, 132, 136, 134), (134, 136, 187, 203), (132, 131, 198, 182), (136, 132, 190, 192), (132, 182, 190), (136, 192, 187), (146, 148, 152, 151), (151, 152, 185, 199), (148, 146, 200, 186), (152, 148, 191, 194), (148, 186, 191), (152, 194, 185), (160, 161, 163, 162), (162, 163, 188, 201), (202, 189, 161, 160), (163, 161, 193, 195), (161, 189, 193), (163, 195, 188), (164, 166, 167, 165), (167, 166, 221, 213), (164, 165, 210, 220), (211, 165, 167, 214), (210, 165, 211), (214, 167, 213), (168, 170, 171, 169), (171, 170, 227, 217), (222, 168, 169, 212), (204, 169, 171, 206), (212, 169, 204), (206, 171, 217), (172, 174, 175, 173), (175, 174, 223, 215), (224, 172, 173, 216), (205, 173, 175, 208), (216, 173, 205), (208, 175, 215), (176, 178, 179, 177), (225, 218, 179, 178), (176, 177, 219, 226), (207, 177, 179, 209), (219, 177, 207), (209, 179, 218), (133, 137, 241, 240), (129, 128, 238, 239), (137, 138, 242, 241), (141, 133, 240, 243), (138, 129, 239, 242), (128, 124, 237, 238), (238, 237, 244, 245), (239, 238, 245, 246), (242, 239, 246, 249), (241, 242, 249, 248), (240, 241, 248, 247), (243, 240, 247, 250), (246, 245, 252, 253), (249, 246, 253, 256), (248, 249, 256, 255), (247, 248, 255, 254), (250, 247, 254, 257), (245, 244, 251, 252), (21, 16, 261, 262), (12, 13, 260, 259), (25, 21, 262, 263), (13, 25, 263, 260), (8, 12, 259, 258), (16, 26, 264, 261), (260, 263, 270, 267), (261, 264, 271, 268), (259, 260, 267, 266), (263, 262, 269, 270), (262, 261, 268, 269), (258, 259, 266, 265), (267, 270, 277, 274), (268, 271, 257, 275), (266, 267, 274, 273), (270, 269, 276, 277), (269, 268, 275, 276), (265, 266, 273, 251), (154, 272, 39, 156), (278, 272, 154, 159), (278, 44, 39, 272), (3, 29, 228, 233), (230, 233, 228, 229), (229, 228, 145, 120), (278, 159, 145, 228), (278, 228, 29, 44), (252, 251, 273), (253, 252, 273, 274), (256, 253, 274, 277), (256, 277, 276, 255), (255, 276, 275, 254), (257, 254, 275), (26, 9, 232, 264), (3, 233, 232, 9), (230, 231, 232, 233), (271, 264, 232, 231), (257, 271, 231, 236), (231, 230, 235, 236), (250, 257, 236, 235), (243, 250, 235, 234), (243, 234, 125, 141), (125, 234, 229, 120), (230, 229, 234, 235), (244, 279, 265, 251), (237, 280, 279, 244), (119, 280, 237, 124), (144, 282, 280, 119), (144, 150, 28, 282), (28, 1, 281, 282), (1, 8, 258, 281), (258, 265, 279, 281), (280, 282, 281, 279)])
_uv = me_cube_005.uv_layers.new(name='UVMap')
_uv.uv.foreach_set('vector', [0.375, 0.25, 0.625, 0.25, 0.625, 0.5, 0.375, 0.5, 0.125, 0.5, 0.375, 0.5, 0.375, 0.75, 0.125, 0.75, 0.625, 0.53, 0.625, 0.5, 0.875, 0.5, 0.875, 0.75, 0.625, 0.75, 0.625, 0.725, 0.7083, 0.725, 0.7083, 0.7175, 0.625, 0.7175, 0.625, 0.6625, 0.7083, 0.6625, 0.7083, 0.655, 0.625, 0.655, 0.625, 0.6, 0.7083, 0.6, 0.7083, 0.5925, 0.625, 0.5925, 0.625, 0.5375, 0.7083, 0.5375, 0.7083, 0.53, 0.375, 0.5, 0.625, 0.5, 0.625, 0.75, 0.375, 0.75, 0.375, 0.75, 0.375, 0.5, 0.375, 0.5, 0.375, 0.75, 0.625, 0.75, 0.625, 0.5, 0.625, 0.5, 0.625, 0.75, 0.375, 0.5, 0.625, 0.5, 0.625, 0.5, 0.375, 0.5, 0.625, 0.5, 0.625, 0.75, 0.625, 0.75, 0.625, 0.5, 0.625, 0.725, 0.625, 0.75, 0.625, 0.75, 0.625, 0.5, 0.625, 0.5, 0.625, 0.53, 0.625, 0.53, 0.625, 0.5375, 0.625, 0.5375, 0.625, 0.5925, 0.625, 0.5925, 0.625, 0.6, 0.625, 0.6, 0.625, 0.655, 0.625, 0.655, 0.625, 0.6625, 0.625, 0.6625, 0.625, 0.7175, 0.625, 0.7175, 0.625, 0.725, 0.625, 0.5, 0.625, 0.5, 0.625, 0.5, 0.625, 0.5, 0.625, 0.5, 0.625, 0.5, 0.625, 0.5, 0.625, 0.5, 0.625, 0.75, 0.625, 0.75, 0.625, 0.725, 0.625, 0.725, 0.625, 0.5375, 0.625, 0.5925, 0.625, 0.5925, 0.625, 0.5375, 0.625, 0.6625, 0.625, 0.7175, 0.625, 0.7175, 0.625, 0.6625, 0.625, 0.5, 0.625, 0.5, 0.625, 0.53, 0.625, 0.53, 0.625, 0.655, 0.625, 0.6, 0.625, 0.6, 0.625, 0.655, 0.625, 0.75, 0.625, 0.5, 0.625, 0.5, 0.625, 0.75, 0.375, 0.25, 0.375, 0.5, 0.625, 0.5, 0.625, 0.25, 0.125, 0.5, 0.125, 0.75, 0.375, 0.75, 0.375, 0.5, 0.625, 0.725, 0.625, 0.75, 0.875, 0.75, 0.875, 0.5, 0.625, 0.5, 0.625, 0.53, 0.7083, 0.53, 0.7083, 0.5375, 0.625, 0.5375, 0.625, 0.5925, 0.7083, 0.5925, 0.7083, 0.6, 0.625, 0.6, 0.625, 0.655, 0.7083, 0.655, 0.7083, 0.6625, 0.625, 0.6625, 0.625, 0.7175, 0.7083, 0.7175, 0.7083, 0.725, 0.375, 0.5, 0.375, 0.75, 0.625, 0.75, 0.625, 0.5, 0.375, 0.75, 0.375, 0.75, 0.375, 0.5, 0.375, 0.5, 0.625, 0.75, 0.625, 0.75, 0.625, 0.5, 0.625, 0.5, 0.375, 0.5, 0.375, 0.5, 0.625, 0.5, 0.625, 0.5, 0.625, 0.5, 0.625, 0.5, 0.625, 0.75, 0.625, 0.75, 0.625, 0.53, 0.625, 0.5, 0.625, 0.5, 0.625, 0.75, 0.625, 0.75, 0.625, 0.725, 0.625, 0.725, 0.625, 0.7175, 0.625, 0.7175, 0.625, 0.6625, 0.625, 0.6625, 0.625, 0.655, 0.625, 0.655, 0.625, 0.6, 0.625, 0.6, 0.625, 0.5925, 0.625, 0.5925, 0.625, 0.5375, 0.625, 0.5375, 0.625, 0.53, 0.625, 0.5, 0.625, 0.5, 0.625, 0.5, 0.625, 0.5, 0.625, 0.5, 0.625, 0.5, 0.625, 0.5, 0.625, 0.5, 0.625, 0.75, 0.625, 0.75, 0.625, 0.725, 0.625, 0.725, 0.625, 0.6625, 0.625, 0.7175, 0.625, 0.7175, 0.625, 0.6625, 0.625, 0.6, 0.625, 0.655, 0.625, 0.655, 0.625, 0.6, 0.625, 0.5, 0.625, 0.5, 0.625, 0.53, 0.625, 0.53, 0.625, 0.5375, 0.625, 0.5375, 0.625, 0.5925, 0.625, 0.5925, 0.625, 0.75, 0.625, 0.75, 0.625, 0.5, 0.625, 0.5, 0.375, 0.0, 0.625, 0.0, 0.625, 0.25, 0.375, 0.25, 0.375, 0.25, 0.625, 0.25, 0.625, 0.3125, 0.375, 0.3125, 0.625, 1.0, 0.375, 1.0, 0.375, 0.9375, 0.625, 0.9375, 0.625, 0.25, 0.625, 0.0, 0.625, 0.0, 0.625, 0.25, 0.625, 1.0, 0.625, 0.9375, 0.625, 1.0, 0.625, 0.25, 0.625, 0.25, 0.625, 0.3125, 0.375, 0.0, 0.625, 0.0, 0.625, 0.25, 0.375, 0.25, 0.375, 0.25, 0.625, 0.25, 0.625, 0.3125, 0.375, 0.3125, 0.625, 1.0, 0.375, 1.0, 0.375, 0.9375, 0.625, 0.9375, 0.625, 0.25, 0.625, 0.0, 0.625, 0.0, 0.625, 0.25, 0.625, 1.0, 0.625, 0.9375, 0.625, 1.0, 0.625, 0.25, 0.625, 0.25, 0.625, 0.3125, 0.375, 0.0, 0.625, 0.0, 0.625, 0.25, 0.375, 0.25, 0.375, 0.25, 0.625, 0.25, 0.625, 0.3125, 0.375, 0.3125, 0.625, 1.0, 0.375, 1.0, 0.375, 0.9375, 0.625, 0.9375, 0.625, 0.25, 0.625, 0.0, 0.625, 0.0, 0.625, 0.25, 0.625, 1.0, 0.625, 0.9375, 0.625, 1.0, 0.625, 0.25, 0.625, 0.25, 0.625, 0.3125, 0.375, 0.0, 0.625, 0.0, 0.625, 0.25, 0.375, 0.25, 0.375, 0.25, 0.625, 0.25, 0.625, 0.3125, 0.375, 0.3125, 0.375, 0.9375, 0.625, 0.9375, 0.625, 1.0, 0.375, 1.0, 0.625, 0.25, 0.625, 0.0, 0.625, 0.0, 0.625, 0.25, 0.625, 1.0, 0.625, 0.9375, 0.625, 1.0, 0.625, 0.25, 0.625, 0.25, 0.625, 0.3125, 0.375, 0.0, 0.375, 0.25, 0.625, 0.25, 0.625, 0.0, 0.625, 0.25, 0.375, 0.25, 0.375, 0.3125, 0.625, 0.3125, 0.375, 1.0, 0.625, 1.0, 0.625, 0.9375, 0.375, 0.9375, 0.625, 0.0, 0.625, 0.0, 0.625, 0.25, 0.625, 0.25, 0.625, 0.9375, 0.625, 1.0, 0.625, 1.0, 0.625, 0.25, 0.625, 0.25, 0.625, 0.3125, 0.375, 0.0, 0.375, 0.25, 0.625, 0.25, 0.625, 0.0, 0.625, 0.25, 0.375, 0.25, 0.375, 0.3125, 0.625, 0.3125, 0.375, 0.9375, 0.375, 1.0, 0.625, 1.0, 0.625, 0.9375, 0.625, 0.0, 0.625, 0.0, 0.625, 0.25, 0.625, 0.25, 0.625, 0.9375, 0.625, 1.0, 0.625, 1.0, 0.625, 0.25, 0.625, 0.25, 0.625, 0.3125, 0.375, 0.0, 0.375, 0.25, 0.625, 0.25, 0.625, 0.0, 0.625, 0.25, 0.375, 0.25, 0.375, 0.3125, 0.625, 0.3125, 0.375, 0.9375, 0.375, 1.0, 0.625, 1.0, 0.625, 0.9375, 0.625, 0.0, 0.625, 0.0, 0.625, 0.25, 0.625, 0.25, 0.625, 0.9375, 0.625, 1.0, 0.625, 1.0, 0.625, 0.25, 0.625, 0.25, 0.625, 0.3125, 0.375, 0.0, 0.375, 0.25, 0.625, 0.25, 0.625, 0.0, 0.375, 0.3125, 0.625, 0.3125, 0.625, 0.25, 0.375, 0.25, 0.375, 1.0, 0.625, 1.0, 0.625, 0.9375, 0.375, 0.9375, 0.625, 0.0, 0.625, 0.0, 0.625, 0.25, 0.625, 0.25, 0.625, 0.9375, 0.625, 1.0, 0.625, 1.0, 0.625, 0.25, 0.625, 0.25, 0.625, 0.3125, 0.625, 0.75, 0.375, 0.75, 0.375, 0.75, 0.625, 0.75, 0.375, 0.75, 0.625, 0.75, 0.625, 1.0, 0.375, 1.0, 0.125, 0.5, 0.375, 0.5, 0.375, 0.75, 0.125, 0.75, 0.625, 0.53, 0.625, 0.5, 0.875, 0.5, 0.875, 0.75, 0.625, 0.75, 0.625, 0.725, 0.7083, 0.725, 0.7083, 0.7175, 0.625, 0.7175, 0.625, 0.6625, 0.7083, 0.6625, 0.7083, 0.655, 0.625, 0.655, 0.625, 0.6, 0.7083, 0.6, 0.7083, 0.5925, 0.625, 0.5925, 0.625, 0.5375, 0.7083, 0.5375, 0.7083, 0.53, 0.375, 0.5, 0.625, 0.5, 0.625, 0.75, 0.375, 0.75, 0.375, 0.75, 0.375, 0.5, 0.375, 0.5, 0.375, 0.75, 0.625, 0.75, 0.625, 0.5, 0.625, 0.5, 0.625, 0.75, 0.625, 0.5, 0.625, 0.75, 0.625, 0.75, 0.625, 0.5, 0.625, 0.725, 0.625, 0.75, 0.625, 0.75, 0.625, 0.5, 0.625, 0.5, 0.625, 0.53, 0.625, 0.53, 0.625, 0.5375, 0.625, 0.5375, 0.625, 0.5925, 0.625, 0.5925, 0.625, 0.6, 0.625, 0.6, 0.625, 0.655, 0.625, 0.655, 0.625, 0.6625, 0.625, 0.6625, 0.625, 0.7175, 0.625, 0.7175, 0.625, 0.725, 0.625, 0.75, 0.625, 0.75, 0.625, 0.75, 0.625, 0.75, 0.625, 0.75, 0.625, 0.75, 0.625, 0.75, 0.625, 0.75, 0.625, 0.75, 0.625, 0.75, 0.625, 0.725, 0.625, 0.725, 0.625, 0.5375, 0.625, 0.5925, 0.625, 0.5925, 0.625, 0.5375, 0.625, 0.6625, 0.625, 0.7175, 0.625, 0.7175, 0.625, 0.6625, 0.625, 0.5, 0.625, 0.5, 0.625, 0.53, 0.625, 0.53, 0.625, 0.655, 0.625, 0.6, 0.625, 0.6, 0.625, 0.655, 0.625, 0.75, 0.625, 0.5, 0.625, 0.5, 0.625, 0.75, 0.625, 0.75, 0.625, 0.75, 0.375, 0.75, 0.375, 0.75, 0.375, 0.75, 0.375, 1.0, 0.625, 1.0, 0.625, 0.75, 0.125, 0.5, 0.125, 0.75, 0.375, 0.75, 0.375, 0.5, 0.625, 0.725, 0.625, 0.75, 0.875, 0.75, 0.875, 0.5, 0.625, 0.5, 0.625, 0.53, 0.7083, 0.53, 0.7083, 0.5375, 0.625, 0.5375, 0.625, 0.5925, 0.7083, 0.5925, 0.7083, 0.6, 0.625, 0.6, 0.625, 0.655, 0.7083, 0.655, 0.7083, 0.6625, 0.625, 0.6625, 0.625, 0.7175, 0.7083, 0.7175, 0.7083, 0.725, 0.375, 0.5, 0.375, 0.75, 0.625, 0.75, 0.625, 0.5, 0.375, 0.75, 0.375, 0.75, 0.375, 0.5, 0.375, 0.5, 0.625, 0.75, 0.625, 0.75, 0.625, 0.5, 0.625, 0.5, 0.625, 0.5, 0.625, 0.5, 0.625, 0.75, 0.625, 0.75, 0.625, 0.53, 0.625, 0.5, 0.625, 0.5, 0.625, 0.75, 0.625, 0.75, 0.625, 0.725, 0.625, 0.725, 0.625, 0.7175, 0.625, 0.7175, 0.625, 0.6625, 0.625, 0.6625, 0.625, 0.655, 0.625, 0.655, 0.625, 0.6, 0.625, 0.6, 0.625, 0.5925, 0.625, 0.5925, 0.625, 0.5375, 0.625, 0.5375, 0.625, 0.53, 0.625, 0.75, 0.625, 0.75, 0.625, 0.75, 0.625, 0.75, 0.625, 0.75, 0.625, 0.75, 0.625, 0.75, 0.625, 0.75, 0.625, 0.75, 0.625, 0.75, 0.625, 0.725, 0.625, 0.725, 0.625, 0.6625, 0.625, 0.7175, 0.625, 0.7175, 0.625, 0.6625, 0.625, 0.6, 0.625, 0.655, 0.625, 0.655, 0.625, 0.6, 0.625, 0.5, 0.625, 0.5, 0.625, 0.53, 0.625, 0.53, 0.625, 0.5375, 0.625, 0.5375, 0.625, 0.5925, 0.625, 0.5925, 0.625, 0.75, 0.625, 0.75, 0.625, 0.5, 0.625, 0.5, 0.375, 0.0, 0.625, 0.0, 0.625, 0.25, 0.375, 0.25, 0.375, 0.25, 0.625, 0.25, 0.625, 0.3125, 0.375, 0.3125, 0.625, 1.0, 0.375, 1.0, 0.375, 0.9375, 0.625, 0.9375, 0.625, 0.25, 0.625, 0.0, 0.625, 0.0, 0.625, 0.25, 0.625, 1.0, 0.625, 0.9375, 0.625, 1.0, 0.625, 0.25, 0.625, 0.25, 0.625, 0.3125, 0.375, 0.0, 0.625, 0.0, 0.625, 0.25, 0.375, 0.25, 0.375, 0.25, 0.625, 0.25, 0.625, 0.3125, 0.375, 0.3125, 0.625, 1.0, 0.375, 1.0, 0.375, 0.9375, 0.625, 0.9375, 0.625, 0.25, 0.625, 0.0, 0.625, 0.0, 0.625, 0.25, 0.625, 1.0, 0.625, 0.9375, 0.625, 1.0, 0.625, 0.25, 0.625, 0.25, 0.625, 0.3125, 0.375, 0.0, 0.625, 0.0, 0.625, 0.25, 0.375, 0.25, 0.375, 0.25, 0.625, 0.25, 0.625, 0.3125, 0.375, 0.3125, 0.625, 1.0, 0.375, 1.0, 0.375, 0.9375, 0.625, 0.9375, 0.625, 0.25, 0.625, 0.0, 0.625, 0.0, 0.625, 0.25, 0.625, 1.0, 0.625, 0.9375, 0.625, 1.0, 0.625, 0.25, 0.625, 0.25, 0.625, 0.3125, 0.375, 0.0, 0.625, 0.0, 0.625, 0.25, 0.375, 0.25, 0.375, 0.25, 0.625, 0.25, 0.625, 0.3125, 0.375, 0.3125, 0.375, 0.9375, 0.625, 0.9375, 0.625, 1.0, 0.375, 1.0, 0.625, 0.25, 0.625, 0.0, 0.625, 0.0, 0.625, 0.25, 0.625, 1.0, 0.625, 0.9375, 0.625, 1.0, 0.625, 0.25, 0.625, 0.25, 0.625, 0.3125, 0.375, 0.0, 0.375, 0.25, 0.625, 0.25, 0.625, 0.0, 0.625, 0.25, 0.375, 0.25, 0.375, 0.3125, 0.625, 0.3125, 0.375, 1.0, 0.625, 1.0, 0.625, 0.9375, 0.375, 0.9375, 0.625, 0.0, 0.625, 0.0, 0.625, 0.25, 0.625, 0.25, 0.625, 0.9375, 0.625, 1.0, 0.625, 1.0, 0.625, 0.25, 0.625, 0.25, 0.625, 0.3125, 0.375, 0.0, 0.375, 0.25, 0.625, 0.25, 0.625, 0.0, 0.625, 0.25, 0.375, 0.25, 0.375, 0.3125, 0.625, 0.3125, 0.375, 0.9375, 0.375, 1.0, 0.625, 1.0, 0.625, 0.9375, 0.625, 0.0, 0.625, 0.0, 0.625, 0.25, 0.625, 0.25, 0.625, 0.9375, 0.625, 1.0, 0.625, 1.0, 0.625, 0.25, 0.625, 0.25, 0.625, 0.3125, 0.375, 0.0, 0.375, 0.25, 0.625, 0.25, 0.625, 0.0, 0.625, 0.25, 0.375, 0.25, 0.375, 0.3125, 0.625, 0.3125, 0.375, 0.9375, 0.375, 1.0, 0.625, 1.0, 0.625, 0.9375, 0.625, 0.0, 0.625, 0.0, 0.625, 0.25, 0.625, 0.25, 0.625, 0.9375, 0.625, 1.0, 0.625, 1.0, 0.625, 0.25, 0.625, 0.25, 0.625, 0.3125, 0.375, 0.0, 0.375, 0.25, 0.625, 0.25, 0.625, 0.0, 0.375, 0.3125, 0.625, 0.3125, 0.625, 0.25, 0.375, 0.25, 0.375, 1.0, 0.625, 1.0, 0.625, 0.9375, 0.375, 0.9375, 0.625, 0.0, 0.625, 0.0, 0.625, 0.25, 0.625, 0.25, 0.625, 0.9375, 0.625, 1.0, 0.625, 1.0, 0.625, 0.25, 0.625, 0.25, 0.625, 0.3125, 0.625, 0.5, 0.625, 0.5, 0.625, 0.5, 0.625, 0.5, 0.625, 0.5, 0.375, 0.5, 0.375, 0.5, 0.625, 0.5, 0.625, 0.5, 0.625, 0.5, 0.625, 0.5, 0.625, 0.5, 0.625, 0.5, 0.625, 0.5, 0.625, 0.5, 0.625, 0.5, 0.625, 0.5, 0.625, 0.5, 0.625, 0.5, 0.625, 0.5, 0.375, 0.5, 0.375, 0.5, 0.375, 0.5, 0.375, 0.5, 0.375, 0.5, 0.375, 0.5, 0.375, 0.5, 0.375, 0.5, 0.625, 0.5, 0.375, 0.5, 0.375, 0.5, 0.625, 0.5, 0.625, 0.5, 0.625, 0.5, 0.625, 0.5, 0.625, 0.5, 0.625, 0.5, 0.625, 0.5, 0.625, 0.5, 0.625, 0.5, 0.625, 0.5, 0.625, 0.5, 0.625, 0.5, 0.625, 0.5, 0.625, 0.5, 0.625, 0.5, 0.625, 0.5, 0.625, 0.5, 0.625, 0.5, 0.375, 0.5, 0.375, 0.5, 0.625, 0.5, 0.625, 0.5, 0.625, 0.5, 0.625, 0.5, 0.625, 0.5, 0.625, 0.5, 0.625, 0.5, 0.625, 0.5, 0.625, 0.5, 0.625, 0.5, 0.625, 0.5, 0.625, 0.5, 0.625, 0.5, 0.625, 0.5, 0.625, 0.5, 0.625, 0.5, 0.625, 0.5, 0.375, 0.5, 0.375, 0.5, 0.375, 0.5, 0.375, 0.5, 0.625, 0.75, 0.625, 0.75, 0.625, 0.75, 0.625, 0.75, 0.375, 0.75, 0.625, 0.75, 0.625, 0.75, 0.375, 0.75, 0.625, 0.75, 0.625, 0.75, 0.625, 0.75, 0.625, 0.75, 0.625, 0.75, 0.625, 0.75, 0.625, 0.75, 0.625, 0.75, 0.375, 0.75, 0.375, 0.75, 0.375, 0.75, 0.375, 0.75, 0.625, 0.75, 0.625, 0.75, 0.625, 0.75, 0.625, 0.75, 0.625, 0.75, 0.625, 0.75, 0.625, 0.75, 0.625, 0.75, 0.625, 0.75, 0.625, 0.75, 0.625, 0.75, 0.625, 0.75, 0.375, 0.75, 0.625, 0.75, 0.625, 0.75, 0.375, 0.75, 0.625, 0.75, 0.625, 0.75, 0.625, 0.75, 0.625, 0.75, 0.625, 0.75, 0.625, 0.75, 0.625, 0.75, 0.625, 0.75, 0.375, 0.75, 0.375, 0.75, 0.375, 0.75, 0.375, 0.75, 0.625, 0.75, 0.625, 0.75, 0.625, 0.75, 0.625, 0.75, 0.625, 0.75, 0.625, 0.75, 0.625, 0.75, 0.625, 0.75, 0.375, 0.75, 0.625, 0.75, 0.625, 0.75, 0.375, 0.75, 0.625, 0.75, 0.625, 0.75, 0.625, 0.75, 0.625, 0.75, 0.625, 0.75, 0.625, 0.75, 0.625, 0.75, 0.625, 0.75, 0.375, 0.75, 0.375, 0.75, 0.375, 0.75, 0.375, 0.75, 0.625, 0.5, 0.0, 0.0, 0.625, 0.75, 0.625, 0.75, 0.0, 0.0, 0.0, 0.0, 0.625, 0.5, 0.625, 0.5, 0.0, 0.0, 0.625, 0.75, 0.625, 0.75, 0.0, 0.0, 0.875, 0.75, 0.625, 0.75, 0.0, 0.0, 0.0, 0.0, 0.0, 0.0, 0.0, 0.0, 0.0, 0.0, 0.0, 0.0, 0.0, 0.0, 0.0, 0.0, 0.625, 0.5, 0.875, 0.5, 0.0, 0.0, 0.625, 0.5, 0.625, 0.5, 0.0, 0.0, 0.0, 0.0, 0.0, 0.0, 0.625, 0.75, 0.625, 0.75, 0.375, 0.5, 0.375, 0.75, 0.375, 0.75, 0.625, 0.5, 0.375, 0.5, 0.375, 0.75, 0.625, 0.75, 0.625, 0.5, 0.625, 0.5, 0.625, 0.75, 0.625, 0.75, 0.625, 0.5, 0.625, 0.75, 0.625, 0.75, 0.625, 0.5, 0.625, 0.5, 0.625, 0.75, 0.625, 0.75, 0.625, 0.5, 0.625, 0.75, 0.625, 0.5, 0.625, 0.75, 0.625, 0.75, 0.625, 0.75, 0.0, 0.0, 0.625, 0.75, 0.875, 0.75, 0.0, 0.0, 0.0, 0.0, 0.625, 0.75, 0.0, 0.0, 0.0, 0.0, 0.0, 0.0, 0.0, 0.0, 0.625, 0.75, 0.625, 0.75, 0.0, 0.0, 0.0, 0.0, 0.625, 0.75, 0.625, 0.75, 0.0, 0.0, 0.0, 0.0, 0.0, 0.0, 0.0, 0.0, 0.0, 0.0, 0.0, 0.0, 0.625, 0.5, 0.625, 0.5, 0.0, 0.0, 0.0, 0.0, 0.625, 0.5, 0.625, 0.5, 0.0, 0.0, 0.0, 0.0, 0.625, 0.5, 0.0, 0.0, 0.625, 0.5, 0.625, 0.5, 0.625, 0.5, 0.0, 0.0, 0.0, 0.0, 0.875, 0.5, 0.0, 0.0, 0.0, 0.0, 0.0, 0.0, 0.0, 0.0, 0.375, 0.5, 0.0, 0.0, 0.375, 0.75, 0.375, 0.75, 0.375, 0.5, 0.0, 0.0, 0.0, 0.0, 0.375, 0.5, 0.125, 0.5, 0.0, 0.0, 0.375, 0.5, 0.375, 0.5, 0.375, 0.5, 0.0, 0.0, 0.0, 0.0, 0.125, 0.5, 0.375, 0.5, 0.375, 0.75, 0.375, 0.75, 0.0, 0.0, 0.375, 0.75, 0.125, 0.75, 0.0, 0.0, 0.0, 0.0, 0.125, 0.75, 0.375, 0.75, 0.375, 0.75, 0.0, 0.0, 0.375, 0.75, 0.375, 0.75, 0.0, 0.0, 0.0, 0.0, 0.0, 0.0, 0.0, 0.0, 0.0, 0.0, 0.0, 0.0])
me_cube_005.use_remesh_fix_poles = True
me_cube_005.use_remesh_preserve_attributes = False
me_cube_005.update()
me_cube_007 = bpy.data.meshes.new('Cube.007')
me_cube_007.from_pydata([(1.0, 4.0, 1.0), (0.0, 0.0, -1.4), (1.0, 4.0, 3.5), (0.0, 0.0, 1.0), (1.0, 5.2, 1.0), (0.0, 80.0, -1.4), (0.0, 80.0, 1.0), (1.0, 5.2, 3.5), (1.5, 0.0, -1.4), (1.5, 0.0, 1.0), (1.5, 80.0, -1.4), (1.5, 80.0, 1.0), (4.4, 0.0, -1.4), (4.4, 0.0, 1.0), (4.4, 80.0, -1.4), (4.4, 80.0, 1.0), (2.0, 0.0, 6.0), (1.0, 14.0, 1.0), (2.0, 80.0, 6.0), (1.0, 14.0, 3.5), (1.0, 15.2, 1.0), (4.4, 0.0, 6.0), (1.0, 15.2, 3.5), (4.4, 80.0, 6.0), (4.4, 80.0, 3.5), (4.4, 0.0, 3.5), (1.5, 0.0, 3.5), (1.5, 80.0, 3.5), (-1.5, 0.0, -1.4), (-1.5, 0.0, 1.0), (-1.5, 80.0, -1.4), (-1.5, 80.0, 1.0), (-4.4, 0.0, -1.4), (1.0, 24.0, 1.0), (-4.4, 0.0, 1.0), (1.0, 24.0, 3.5), (1.0, 25.2, 1.0), (-4.4, 80.0, -1.4), (1.0, 25.2, 3.5), (-4.4, 80.0, 1.0), (-2.0, 0.0, 6.0), (-2.0, 80.0, 6.0), (-4.4, 0.0, 6.0), (-4.4, 80.0, 6.0), (-4.4, 80.0, 3.5), (-4.4, 0.0, 3.5), (-1.5, 0.0, 3.5), (-1.5, 80.0, 3.5), (1.0, 34.0, 1.0), (1.0, 34.0, 3.5), (1.0, 35.2, 1.0), (1.0, 35.2, 3.5), (1.0, 44.0, 1.0), (1.0, 44.0, 3.5), (1.0, 45.2, 1.0), (1.0, 45.2, 3.5), (1.0, 54.0, 1.0), (1.0, 54.0, 3.5), (1.0, 55.2, 1.0), (1.0, 55.2, 3.5), (1.0, 64.0, 1.0), (1.0, 64.0, 3.5), (1.0, 65.2, 1.0), (1.0, 65.2, 3.5), (1.0, 74.0, 1.0), (1.0, 74.0, 3.5), (1.0, 75.2, 1.0), (1.0, 75.2, 3.5), (-1.0, 4.0, 1.0), (-1.0, 4.0, 3.5), (-1.0, 5.2, 1.0), (-1.0, 5.2, 3.5), (-1.0, 14.0, 1.0), (-1.0, 14.0, 3.5), (-1.0, 15.2, 1.0), (-1.0, 15.2, 3.5), (-1.0, 24.0, 1.0), (-1.0, 24.0, 3.5), (-1.0, 25.2, 1.0), (-1.0, 25.2, 3.5), (-1.0, 34.0, 1.0), (-1.0, 34.0, 3.5), (-1.0, 35.2, 1.0), (-1.0, 35.2, 3.5), (-1.0, 44.0, 1.0), (-1.0, 44.0, 3.5), (-1.0, 45.2, 1.0), (-1.0, 45.2, 3.5), (-1.0, 54.0, 1.0), (-1.0, 54.0, 3.5), (-1.0, 55.2, 1.0), (-1.0, 55.2, 3.5), (-1.0, 64.0, 1.0), (-1.0, 64.0, 3.5), (-1.0, 65.2, 1.0), (-1.0, 65.2, 3.5), (-1.0, 74.0, 1.0), (-1.0, 74.0, 3.5), (-1.0, 75.2, 1.0), (-1.0, 75.2, 3.5), (1.5, 4.0, 3.5), (1.833, 4.0, 5.167), (1.5, 14.0, 3.5), (1.5, 5.2, 3.5), (1.833, 5.2, 5.167), (1.833, 14.0, 5.167), (1.5, 24.0, 3.5), (1.5, 15.2, 3.5), (1.833, 15.2, 5.167), (1.5, 34.0, 3.5), (1.5, 25.2, 3.5), (1.833, 25.2, 5.167), (1.833, 24.0, 5.167), (1.5, 44.0, 3.5), (1.5, 35.2, 3.5), (1.5, 54.0, 3.5), (1.5, 45.2, 3.5), (1.5, 64.0, 3.5), (1.5, 55.2, 3.5), (1.5, 75.2, 3.5), (1.5, 74.0, 3.5), (1.5, 65.2, 3.5), (1.833, 34.0, 5.167), (1.833, 35.2, 5.167), (1.833, 45.2, 5.167), (1.833, 54.0, 5.167), (1.833, 44.0, 5.167), (1.833, 65.2, 5.167), (1.833, 64.0, 5.167), (1.833, 74.0, 5.167), (1.833, 75.2, 5.167), (1.833, 55.2, 5.167), (1.5, 4.0, 1.0), (1.5, 5.2, 1.0), (1.5, 14.0, 1.0), (1.5, 15.2, 1.0), (1.5, 24.0, 1.0), (1.5, 25.2, 1.0), (1.5, 34.0, 1.0), (1.5, 44.0, 1.0), (1.5, 35.2, 1.0), (1.5, 54.0, 1.0), (1.5, 45.2, 1.0), (1.5, 64.0, 1.0), (1.5, 75.2, 1.0), (1.5, 74.0, 1.0), (1.5, 65.2, 1.0), (1.5, 55.2, 1.0), (-1.833, 34.0, 5.167), (-1.833, 35.2, 5.167), (-1.833, 45.2, 5.167), (-1.833, 54.0, 5.167), (-1.833, 44.0, 5.167), (-1.833, 65.2, 5.167), (-1.833, 64.0, 5.167), (-1.833, 74.0, 5.167), (-1.833, 75.2, 5.167), (-1.833, 55.2, 5.167), (-1.5, 4.0, 3.5), (-1.833, 4.0, 5.167), (-1.5, 14.0, 3.5), (-1.5, 5.2, 3.5), (-1.833, 5.2, 5.167), (-1.833, 14.0, 5.167), (-1.5, 24.0, 3.5), (-1.5, 15.2, 3.5), (-1.833, 15.2, 5.167), (-1.5, 34.0, 3.5), (-1.5, 25.2, 3.5), (-1.833, 25.2, 5.167), (-1.833, 24.0, 5.167), (-1.5, 44.0, 3.5), (-1.5, 35.2, 3.5), (-1.5, 54.0, 3.5), (-1.5, 45.2, 3.5), (-1.5, 64.0, 3.5), (-1.5, 55.2, 3.5), (-1.5, 75.2, 3.5), (-1.5, 74.0, 3.5), (-1.5, 65.2, 3.5), (-1.5, 4.0, 1.0), (-1.5, 5.2, 1.0), (-1.5, 14.0, 1.0), (-1.5, 15.2, 1.0), (-1.5, 24.0, 1.0), (-1.5, 25.2, 1.0), (-1.5, 34.0, 1.0), (-1.5, 44.0, 1.0), (-1.5, 35.2, 1.0), (-1.5, 54.0, 1.0), (-1.5, 45.2, 1.0), (-1.5, 64.0, 1.0), (-1.5, 75.2, 1.0), (-1.5, 74.0, 1.0), (-1.5, 65.2, 1.0), (-1.5, 55.2, 1.0)], [], [(5, 6, 11, 10), (9, 8, 12, 13), (8, 9, 3, 1), (5, 10, 8, 1), (144, 11, 6, 3, 9, 132, 0, 4, 133, 134, 17, 20, 135, 136, 33, 36, 137, 138, 48, 50, 140, 139, 52, 54, 142, 141, 56, 58, 147, 143, 60, 62, 146, 145, 64, 66), (14, 15, 13, 12), (8, 10, 14, 12), (25, 24, 23, 21), (10, 11, 15, 14), (18, 16, 21, 23), (100, 26, 16, 18, 27, 119, 130, 129, 120, 121, 127, 128, 117, 118, 131, 125, 115, 116, 124, 126, 113, 114, 123, 122, 109, 110, 111, 112, 106, 107, 108, 105, 102, 103, 104, 101), (24, 27, 18, 23), (26, 25, 21, 16), (9, 13, 25, 26), (15, 11, 27, 24), (9, 26, 100, 132), (103, 102, 134, 133), (139, 140, 114, 113), (110, 109, 138, 137), (107, 106, 136, 135), (141, 142, 116, 115), (143, 147, 118, 117), (145, 146, 121, 120), (27, 11, 144, 119), (13, 15, 24, 25), (5, 30, 31, 6), (29, 34, 32, 28), (28, 1, 3, 29), (5, 1, 28, 30), (180, 29, 3, 6, 31, 192, 98, 96, 193, 194, 94, 92, 191, 195, 90, 88, 189, 190, 86, 84, 187, 188, 82, 80, 186, 185, 78, 76, 184, 183, 74, 72, 182, 181, 70, 68), (37, 32, 34, 39), (28, 32, 37, 30), (45, 42, 43, 44), (30, 37, 39, 31), (41, 43, 42, 40), (177, 47, 41, 40, 46, 158, 159, 162, 161, 160, 163, 166, 165, 164, 170, 169, 168, 167, 148, 149, 172, 171, 152, 150, 174, 173, 151, 157, 176, 175, 154, 153, 179, 178, 155, 156), (44, 43, 41, 47), (46, 40, 42, 45), (29, 46, 45, 34), (39, 44, 47, 31), (46, 29, 180, 158), (160, 161, 181, 182), (167, 168, 185, 186), (164, 165, 183, 184), (188, 187, 171, 172), (190, 189, 173, 174), (31, 47, 177, 192), (193, 178, 179, 194), (191, 175, 176, 195), (34, 45, 44, 39), (0, 2, 7, 4), (4, 7, 103, 133), (2, 0, 132, 100), (7, 2, 101, 104), (2, 100, 101), (7, 104, 103), (17, 19, 22, 20), (20, 22, 107, 135), (19, 17, 134, 102), (22, 19, 105, 108), (19, 102, 105), (22, 108, 107), (33, 35, 38, 36), (36, 38, 110, 137), (35, 33, 136, 106), (38, 35, 112, 111), (35, 106, 112), (38, 111, 110), (48, 49, 51, 50), (50, 51, 114, 140), (49, 48, 138, 109), (51, 49, 122, 123), (49, 109, 122), (51, 123, 114), (52, 53, 55, 54), (54, 55, 116, 142), (53, 52, 139, 113), (55, 53, 126, 124), (53, 113, 126), (55, 124, 116), (56, 57, 59, 58), (58, 59, 118, 147), (57, 56, 141, 115), (59, 57, 125, 131), (57, 115, 125), (59, 131, 118), (60, 61, 63, 62), (62, 63, 121, 146), (143, 117, 61, 60), (63, 61, 128, 127), (61, 117, 128), (63, 127, 121), (64, 65, 67, 66), (66, 67, 119, 144), (145, 120, 65, 64), (67, 65, 129, 130), (65, 120, 129), (67, 130, 119), (68, 70, 71, 69), (71, 70, 181, 161), (68, 69, 158, 180), (159, 69, 71, 162), (158, 69, 159), (162, 71, 161), (72, 74, 75, 73), (75, 74, 183, 165), (72, 73, 160, 182), (163, 73, 75, 166), (160, 73, 163), (166, 75, 165), (76, 78, 79, 77), (79, 78, 185, 168), (184, 76, 77, 164), (170, 77, 79, 169), (164, 77, 170), (169, 79, 168), (80, 82, 83, 81), (83, 82, 188, 172), (186, 80, 81, 167), (148, 81, 83, 149), (167, 81, 148), (149, 83, 172), (84, 86, 87, 85), (87, 86, 190, 174), (187, 84, 85, 171), (152, 85, 87, 150), (171, 85, 152), (150, 87, 174), (88, 90, 91, 89), (195, 176, 91, 90), (88, 89, 173, 189), (151, 89, 91, 157), (173, 89, 151), (157, 91, 176), (92, 94, 95, 93), (194, 179, 95, 94), (92, 93, 175, 191), (154, 93, 95, 153), (175, 93, 154), (153, 95, 179), (96, 98, 99, 97), (192, 177, 99, 98), (96, 97, 178, 193), (155, 97, 99, 156), (178, 97, 155), (156, 99, 177)])
_uv = me_cube_007.uv_layers.new(name='UVMap')
_uv.uv.foreach_set('vector', [0.375, 0.25, 0.625, 0.25, 0.625, 0.5, 0.375, 0.5, 0.625, 0.75, 0.375, 0.75, 0.375, 0.75, 0.625, 0.75, 0.375, 0.75, 0.625, 0.75, 0.625, 1.0, 0.375, 1.0, 0.125, 0.5, 0.375, 0.5, 0.375, 0.75, 0.125, 0.75, 0.625, 0.515, 0.625, 0.5, 0.875, 0.5, 0.875, 0.75, 0.625, 0.75, 0.625, 0.7375, 0.7083, 0.7375, 0.7083, 0.7337, 0.625, 0.7337, 0.625, 0.7062, 0.7083, 0.7063, 0.7083, 0.7025, 0.625, 0.7025, 0.625, 0.675, 0.7083, 0.675, 0.7083, 0.6712, 0.625, 0.6712, 0.625, 0.6437, 0.7083, 0.6437, 0.7083, 0.64, 0.625, 0.64, 0.625, 0.6125, 0.7083, 0.6125, 0.7083, 0.6087, 0.625, 0.6087, 0.625, 0.5813, 0.7083, 0.5812, 0.7083, 0.5775, 0.625, 0.5775, 0.625, 0.55, 0.7083, 0.55, 0.7083, 0.5462, 0.625, 0.5462, 0.625, 0.5188, 0.7083, 0.5187, 0.7083, 0.515, 0.375, 0.5, 0.625, 0.5, 0.625, 0.75, 0.375, 0.75, 0.375, 0.75, 0.375, 0.5, 0.375, 0.5, 0.375, 0.75, 0.625, 0.75, 0.625, 0.5, 0.625, 0.5, 0.625, 0.75, 0.375, 0.5, 0.625, 0.5, 0.625, 0.5, 0.375, 0.5, 0.625, 0.5, 0.625, 0.75, 0.625, 0.75, 0.625, 0.5, 0.625, 0.7375, 0.625, 0.75, 0.625, 0.75, 0.625, 0.5, 0.625, 0.5, 0.625, 0.515, 0.625, 0.515, 0.625, 0.5188, 0.625, 0.5188, 0.625, 0.5462, 0.625, 0.5462, 0.625, 0.55, 0.625, 0.55, 0.625, 0.5775, 0.625, 0.5775, 0.625, 0.5813, 0.625, 0.5813, 0.625, 0.6087, 0.625, 0.6087, 0.625, 0.6125, 0.625, 0.6125, 0.625, 0.64, 0.625, 0.64, 0.625, 0.6438, 0.625, 0.6437, 0.625, 0.6712, 0.625, 0.6712, 0.625, 0.675, 0.625, 0.675, 0.625, 0.7025, 0.625, 0.7025, 0.625, 0.7062, 0.625, 0.7062, 0.625, 0.7337, 0.625, 0.7337, 0.625, 0.7375, 0.625, 0.5, 0.625, 0.5, 0.625, 0.5, 0.625, 0.5, 0.625, 0.75, 0.625, 0.75, 0.625, 0.75, 0.625, 0.75, 0.625, 0.75, 0.625, 0.75, 0.625, 0.75, 0.625, 0.75, 0.625, 0.5, 0.625, 0.5, 0.625, 0.5, 0.625, 0.5, 0.625, 0.75, 0.625, 0.75, 0.625, 0.7375, 0.625, 0.7375, 0.625, 0.7337, 0.625, 0.7062, 0.625, 0.7062, 0.625, 0.7337, 0.625, 0.6125, 0.625, 0.64, 0.625, 0.64, 0.625, 0.6125, 0.625, 0.6712, 0.625, 0.6437, 0.625, 0.6437, 0.625, 0.6712, 0.625, 0.7025, 0.625, 0.675, 0.625, 0.675, 0.625, 0.7025, 0.625, 0.5813, 0.625, 0.6087, 0.625, 0.6087, 0.625, 0.5813, 0.625, 0.55, 0.625, 0.5775, 0.625, 0.5775, 0.625, 0.55, 0.625, 0.5188, 0.625, 0.5462, 0.625, 0.5462, 0.625, 0.5188, 0.625, 0.5, 0.625, 0.5, 0.625, 0.515, 0.625, 0.515, 0.625, 0.75, 0.625, 0.5, 0.625, 0.5, 0.625, 0.75, 0.375, 0.25, 0.375, 0.5, 0.625, 0.5, 0.625, 0.25, 0.625, 0.75, 0.625, 0.75, 0.375, 0.75, 0.375, 0.75, 0.375, 0.75, 0.375, 1.0, 0.625, 1.0, 0.625, 0.75, 0.125, 0.5, 0.125, 0.75, 0.375, 0.75, 0.375, 0.5, 0.625, 0.7375, 0.625, 0.75, 0.875, 0.75, 0.875, 0.5, 0.625, 0.5, 0.625, 0.515, 0.7083, 0.515, 0.7083, 0.5188, 0.625, 0.5188, 0.625, 0.5462, 0.7083, 0.5462, 0.7083, 0.55, 0.625, 0.55, 0.625, 0.5775, 0.7083, 0.5775, 0.7083, 0.5812, 0.625, 0.5813, 0.625, 0.6087, 0.7083, 0.6087, 0.7083, 0.6125, 0.625, 0.6125, 0.625, 0.64, 0.7083, 0.64, 0.7083, 0.6437, 0.625, 0.6437, 0.625, 0.6712, 0.7083, 0.6712, 0.7083, 0.675, 0.625, 0.675, 0.625, 0.7025, 0.7083, 0.7025, 0.7083, 0.7063, 0.625, 0.7062, 0.625, 0.7337, 0.7083, 0.7337, 0.7083, 0.7375, 0.375, 0.5, 0.375, 0.75, 0.625, 0.75, 0.625, 0.5, 0.375, 0.75, 0.375, 0.75, 0.375, 0.5, 0.375, 0.5, 0.625, 0.75, 0.625, 0.75, 0.625, 0.5, 0.625, 0.5, 0.375, 0.5, 0.375, 0.5, 0.625, 0.5, 0.625, 0.5, 0.625, 0.5, 0.625, 0.5, 0.625, 0.75, 0.625, 0.75, 0.625, 0.515, 0.625, 0.5, 0.625, 0.5, 0.625, 0.75, 0.625, 0.75, 0.625, 0.7375, 0.625, 0.7375, 0.625, 0.7337, 0.625, 0.7337, 0.625, 0.7062, 0.625, 0.7062, 0.625, 0.7025, 0.625, 0.7025, 0.625, 0.675, 0.625, 0.675, 0.625, 0.6712, 0.625, 0.6712, 0.625, 0.6437, 0.625, 0.6437, 0.625, 0.64, 0.625, 0.64, 0.625, 0.6125, 0.625, 0.6125, 0.625, 0.6087, 0.625, 0.6087, 0.625, 0.5813, 0.625, 0.5812, 0.625, 0.5775, 0.625, 0.5775, 0.625, 0.55, 0.625, 0.55, 0.625, 0.5463, 0.625, 0.5462, 0.625, 0.5188, 0.625, 0.5188, 0.625, 0.515, 0.625, 0.5, 0.625, 0.5, 0.625, 0.5, 0.625, 0.5, 0.625, 0.75, 0.625, 0.75, 0.625, 0.75, 0.625, 0.75, 0.625, 0.75, 0.625, 0.75, 0.625, 0.75, 0.625, 0.75, 0.625, 0.5, 0.625, 0.5, 0.625, 0.5, 0.625, 0.5, 0.625, 0.75, 0.625, 0.75, 0.625, 0.7375, 0.625, 0.7375, 0.625, 0.7062, 0.625, 0.7337, 0.625, 0.7337, 0.625, 0.7062, 0.625, 0.6437, 0.625, 0.6712, 0.625, 0.6712, 0.625, 0.6437, 0.625, 0.675, 0.625, 0.7025, 0.625, 0.7025, 0.625, 0.675, 0.625, 0.64, 0.625, 0.6125, 0.625, 0.6125, 0.625, 0.64, 0.625, 0.6087, 0.625, 0.5813, 0.625, 0.5813, 0.625, 0.6087, 0.625, 0.5, 0.625, 0.5, 0.625, 0.515, 0.625, 0.515, 0.625, 0.5188, 0.625, 0.5188, 0.625, 0.5462, 0.625, 0.5462, 0.625, 0.55, 0.625, 0.55, 0.625, 0.5775, 0.625, 0.5775, 0.625, 0.75, 0.625, 0.75, 0.625, 0.5, 0.625, 0.5, 0.375, 0.0, 0.625, 0.0, 0.625, 0.25, 0.375, 0.25, 0.375, 0.25, 0.625, 0.25, 0.625, 0.3125, 0.375, 0.3125, 0.625, 1.0, 0.375, 1.0, 0.375, 0.9375, 0.625, 0.9375, 0.625, 0.25, 0.625, 0.0, 0.625, 0.0, 0.625, 0.25, 0.625, 1.0, 0.625, 0.9375, 0.625, 1.0, 0.625, 0.25, 0.625, 0.25, 0.625, 0.3125, 0.375, 0.0, 0.625, 0.0, 0.625, 0.25, 0.375, 0.25, 0.375, 0.25, 0.625, 0.25, 0.625, 0.3125, 0.375, 0.3125, 0.625, 1.0, 0.375, 1.0, 0.375, 0.9375, 0.625, 0.9375, 0.625, 0.25, 0.625, 0.0, 0.625, 0.0, 0.625, 0.25, 0.625, 1.0, 0.625, 0.9375, 0.625, 1.0, 0.625, 0.25, 0.625, 0.25, 0.625, 0.3125, 0.375, 0.0, 0.625, 0.0, 0.625, 0.25, 0.375, 0.25, 0.375, 0.25, 0.625, 0.25, 0.625, 0.3125, 0.375, 0.3125, 0.625, 1.0, 0.375, 1.0, 0.375, 0.9375, 0.625, 0.9375, 0.625, 0.25, 0.625, 0.0, 0.625, 0.0, 0.625, 0.25, 0.625, 1.0, 0.625, 0.9375, 0.625, 1.0, 0.625, 0.25, 0.625, 0.25, 0.625, 0.3125, 0.375, 0.0, 0.625, 0.0, 0.625, 0.25, 0.375, 0.25, 0.375, 0.25, 0.625, 0.25, 0.625, 0.3125, 0.375, 0.3125, 0.625, 1.0, 0.375, 1.0, 0.375, 0.9375, 0.625, 0.9375, 0.625, 0.25, 0.625, 0.0, 0.625, 0.0, 0.625, 0.25, 0.625, 1.0, 0.625, 0.9375, 0.625, 1.0, 0.625, 0.25, 0.625, 0.25, 0.625, 0.3125, 0.375, 0.0, 0.625, 0.0, 0.625, 0.25, 0.375, 0.25, 0.375, 0.25, 0.625, 0.25, 0.625, 0.3125, 0.375, 0.3125, 0.625, 1.0, 0.375, 1.0, 0.375, 0.9375, 0.625, 0.9375, 0.625, 0.25, 0.625, 0.0, 0.625, 0.0, 0.625, 0.25, 0.625, 1.0, 0.625, 0.9375, 0.625, 1.0, 0.625, 0.25, 0.625, 0.25, 0.625, 0.3125, 0.375, 0.0, 0.625, 0.0, 0.625, 0.25, 0.375, 0.25, 0.375, 0.25, 0.625, 0.25, 0.625, 0.3125, 0.375, 0.3125, 0.625, 1.0, 0.375, 1.0, 0.375, 0.9375, 0.625, 0.9375, 0.625, 0.25, 0.625, 0.0, 0.625, 0.0, 0.625, 0.25, 0.625, 1.0, 0.625, 0.9375, 0.625, 1.0, 0.625, 0.25, 0.625, 0.25, 0.625, 0.3125, 0.375, 0.0, 0.625, 0.0, 0.625, 0.25, 0.375, 0.25, 0.375, 0.25, 0.625, 0.25, 0.625, 0.3125, 0.375, 0.3125, 0.375, 0.9375, 0.625, 0.9375, 0.625, 1.0, 0.375, 1.0, 0.625, 0.25, 0.625, 0.0, 0.625, 0.0, 0.625, 0.25, 0.625, 1.0, 0.625, 0.9375, 0.625, 1.0, 0.625, 0.25, 0.625, 0.25, 0.625, 0.3125, 0.375, 0.0, 0.625, 0.0, 0.625, 0.25, 0.375, 0.25, 0.375, 0.25, 0.625, 0.25, 0.625, 0.3125, 0.375, 0.3125, 0.375, 0.9375, 0.625, 0.9375, 0.625, 1.0, 0.375, 1.0, 0.625, 0.25, 0.625, 0.0, 0.625, 0.0, 0.625, 0.25, 0.625, 1.0, 0.625, 0.9375, 0.625, 1.0, 0.625, 0.25, 0.625, 0.25, 0.625, 0.3125, 0.375, 0.0, 0.375, 0.25, 0.625, 0.25, 0.625, 0.0, 0.625, 0.25, 0.375, 0.25, 0.375, 0.3125, 0.625, 0.3125, 0.375, 1.0, 0.625, 1.0, 0.625, 0.9375, 0.375, 0.9375, 0.625, 0.0, 0.625, 0.0, 0.625, 0.25, 0.625, 0.25, 0.625, 0.9375, 0.625, 1.0, 0.625, 1.0, 0.625, 0.25, 0.625, 0.25, 0.625, 0.3125, 0.375, 0.0, 0.375, 0.25, 0.625, 0.25, 0.625, 0.0, 0.625, 0.25, 0.375, 0.25, 0.375, 0.3125, 0.625, 0.3125, 0.375, 1.0, 0.625, 1.0, 0.625, 0.9375, 0.375, 0.9375, 0.625, 0.0, 0.625, 0.0, 0.625, 0.25, 0.625, 0.25, 0.625, 0.9375, 0.625, 1.0, 0.625, 1.0, 0.625, 0.25, 0.625, 0.25, 0.625, 0.3125, 0.375, 0.0, 0.375, 0.25, 0.625, 0.25, 0.625, 0.0, 0.625, 0.25, 0.375, 0.25, 0.375, 0.3125, 0.625, 0.3125, 0.375, 0.9375, 0.375, 1.0, 0.625, 1.0, 0.625, 0.9375, 0.625, 0.0, 0.625, 0.0, 0.625, 0.25, 0.625, 0.25, 0.625, 0.9375, 0.625, 1.0, 0.625, 1.0, 0.625, 0.25, 0.625, 0.25, 0.625, 0.3125, 0.375, 0.0, 0.375, 0.25, 0.625, 0.25, 0.625, 0.0, 0.625, 0.25, 0.375, 0.25, 0.375, 0.3125, 0.625, 0.3125, 0.375, 0.9375, 0.375, 1.0, 0.625, 1.0, 0.625, 0.9375, 0.625, 0.0, 0.625, 0.0, 0.625, 0.25, 0.625, 0.25, 0.625, 0.9375, 0.625, 1.0, 0.625, 1.0, 0.625, 0.25, 0.625, 0.25, 0.625, 0.3125, 0.375, 0.0, 0.375, 0.25, 0.625, 0.25, 0.625, 0.0, 0.625, 0.25, 0.375, 0.25, 0.375, 0.3125, 0.625, 0.3125, 0.375, 0.9375, 0.375, 1.0, 0.625, 1.0, 0.625, 0.9375, 0.625, 0.0, 0.625, 0.0, 0.625, 0.25, 0.625, 0.25, 0.625, 0.9375, 0.625, 1.0, 0.625, 1.0, 0.625, 0.25, 0.625, 0.25, 0.625, 0.3125, 0.375, 0.0, 0.375, 0.25, 0.625, 0.25, 0.625, 0.0, 0.375, 0.3125, 0.625, 0.3125, 0.625, 0.25, 0.375, 0.25, 0.375, 1.0, 0.625, 1.0, 0.625, 0.9375, 0.375, 0.9375, 0.625, 0.0, 0.625, 0.0, 0.625, 0.25, 0.625, 0.25, 0.625, 0.9375, 0.625, 1.0, 0.625, 1.0, 0.625, 0.25, 0.625, 0.25, 0.625, 0.3125, 0.375, 0.0, 0.375, 0.25, 0.625, 0.25, 0.625, 0.0, 0.375, 0.3125, 0.625, 0.3125, 0.625, 0.25, 0.375, 0.25, 0.375, 1.0, 0.625, 1.0, 0.625, 0.9375, 0.375, 0.9375, 0.625, 0.0, 0.625, 0.0, 0.625, 0.25, 0.625, 0.25, 0.625, 0.9375, 0.625, 1.0, 0.625, 1.0, 0.625, 0.25, 0.625, 0.25, 0.625, 0.3125, 0.375, 0.0, 0.375, 0.25, 0.625, 0.25, 0.625, 0.0, 0.375, 0.3125, 0.625, 0.3125, 0.625, 0.25, 0.375, 0.25, 0.375, 1.0, 0.625, 1.0, 0.625, 0.9375, 0.375, 0.9375, 0.625, 0.0, 0.625, 0.0, 0.625, 0.25, 0.625, 0.25, 0.625, 0.9375, 0.625, 1.0, 0.625, 1.0, 0.625, 0.25, 0.625, 0.25, 0.625, 0.3125])
me_cube_007.use_remesh_fix_poles = True
me_cube_007.use_remesh_preserve_attributes = False
me_cube_007.update()

# ---- objects
ob_profile_src = bpy.data.objects.new('profile_src', me_cube)
ob_clamps = bpy.data.objects.new('clamps', me_cube_001)
ob_profile_40mm = bpy.data.objects.new('profile_40mm', me_cube_003)
ob_profile_90d_40mm = bpy.data.objects.new('profile_90d_40mm', me_cube_005)
ob_profile_80mm = bpy.data.objects.new('profile_80mm', me_cube_007)

# ---- transforms, parenting, visibility, modifiers, constraints
ob_profile_src.location = (0.0, 0.0, 0.0)
_m = ob_profile_src.modifiers.new('Mirror', 'MIRROR')
_m.use_clip = True
_m = ob_profile_src.modifiers.new('Boolean', 'BOOLEAN')
_m.object = ob_clamps
_m.operation = 'UNION'
ob_clamps.parent = ob_profile_src
ob_clamps.location = (2.183, 4.6, 3.4)
_m = ob_clamps.modifiers.new('Array', 'ARRAY')
_m.count = 4
_m.use_constant_offset = True
_m.constant_offset_displace = (0.0, 10.0, 0.0)
_m.use_relative_offset = False
_m = ob_clamps.modifiers.new('Mirror', 'MIRROR')
_m.mirror_object = ob_profile_src
ob_profile_40mm.location = (20.0, 0.0, 0.0)
ob_profile_90d_40mm.location = (120.0, 0.0, 0.0)
ob_profile_80mm.location = (-20.0, 0.0, 0.0)

# ---- collection membership
col_collection.objects.link(ob_profile_src)
col_collection.objects.link(ob_clamps)
col_collection.objects.link(ob_profile_40mm)
col_collection.objects.link(ob_profile_90d_40mm)
col_collection.objects.link(ob_profile_80mm)

# ---- scene / render settings (as saved in the file)
scene.frame_start = 1; scene.frame_end = 250; scene.frame_set(1)
scene.render.engine = 'BLENDER_EEVEE_NEXT'
scene.cycles.use_denoising = False
scene.cycles.samples = 128
scene.cycles.sampling_pattern = 'TABULATED_SOBOL'
scene.cycles.use_adaptive_sampling = False
scene.cycles.use_light_tree = False
scene.view_settings.view_transform = 'Filmic'
scene.unit_settings.scale_length = 0.001
bpy.context.view_layer.update()

# ---- added for rendering (the .blend has no active camera and no usable light): camera, sun
cam_auto = bpy.data.cameras.new('AutoCamera')
cam_auto.lens = 50.0
cam_auto.sensor_width = 36.0
cam_auto.clip_end = 2816.26
ob_auto_camera = bpy.data.objects.new('AutoCamera', cam_auto)
scene.collection.objects.link(ob_auto_camera)
ob_auto_camera.location = (210.471, -156.966, 130.677)
ob_auto_camera.rotation_euler = (1.09748, -7.21219e-08, 0.694738)
scene.camera = ob_auto_camera
light_auto_sun = bpy.data.lights.new('AutoSun', 'SUN')
light_auto_sun.energy = 3.0
light_auto_sun.angle = 0.0523599
ob_auto_sun = bpy.data.objects.new('AutoSun', light_auto_sun)
scene.collection.objects.link(ob_auto_sun)
ob_auto_sun.rotation_euler = (0.872665, 0.174533, 0.523599)
bpy.context.view_layer.update()
